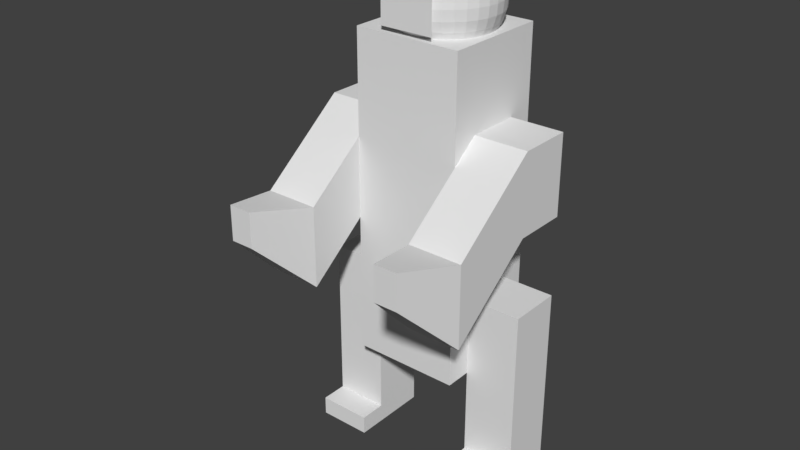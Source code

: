 # Source: player.blend  (saved by Blender 2.78.0; exported with 4.5.12 LTS)
import bpy
from mathutils import Matrix  # noqa: F401  (used for matrix-valued properties, if any)

bpy.ops.wm.read_factory_settings(use_empty=True)
scene = bpy.context.scene
scene.name = 'Scene'

# ---- collections
col_collection_1 = bpy.data.collections.new('Collection 1'); scene.collection.children.link(col_collection_1)

# ---- world
world_world = bpy.data.worlds.new('World'); scene.world = world_world
world_world.color = (0.05088, 0.05088, 0.05088)
world_world.use_sun_shadow = False
world_world.sun_shadow_jitter_overblur = 0.0
world_world.cycles.sampling_method = 'MANUAL'

# ---- meshes
me_plane = bpy.data.meshes.new('Plane')
me_plane.from_pydata([(-1.0, -1.0, 0.0), (1.0, -1.0, 0.0), (-1.0, 1.0, 0.0), (1.0, 1.0, 0.0)], [], [(0, 1, 3, 2)])
_uv = me_plane.uv_layers.new(name='UVMap')
_uv.uv.foreach_set('vector', [0.0001, 9.998e-05, 0.9999, 9.998e-05, 0.9999, 0.9999, 9.998e-05, 0.9999])
me_plane.use_remesh_preserve_volume = False
me_plane.use_remesh_preserve_attributes = False
me_plane.use_mirror_vertex_groups = False
me_plane.update()
me_cube_001 = bpy.data.meshes.new('Cube.001')
me_cube_001.from_pydata([(-1.0, -1.0, -1.0), (-1.0, -1.0, 1.0), (-1.0, 1.0, -1.0), (-1.0, 1.0, 1.0), (-1.0, 0.0, -1.0), (-1.0, -1.0, 0.0), (-1.0, 0.0, 1.0), (-1.0, 1.0, 0.0), (-1.0, 0.0, 0.0), (-1.0, -0.5, -1.0), (-1.0, -1.0, 0.5), (-1.0, 0.5, 1.0), (-1.0, 1.0, -0.5), (0.0, 1.0, -1.0), (0.0, 1.0, 1.0), (0.0, -1.0, -1.0), (0.0, -1.0, 1.0), (-1.0, 0.5, -1.0), (-1.0, -1.0, -0.5), (-1.0, -0.5, 1.0), (-1.0, 1.0, 0.5), (0.0, 0.0, 1.0), (0.0, 0.0, -1.0), (0.0, -1.0, 0.0), (0.0, 1.0, 0.0), (-1.0, 0.5, 0.0), (-1.0, -0.5, 0.0), (-1.0, 0.0, -0.5), (-1.0, 0.0, 0.5), (-1.0, -0.5, 0.5), (-1.0, -0.5, -0.5), (-1.0, 0.5, -0.5), (0.0, 1.0, -0.5), (0.0, -1.0, -0.5), (0.0, 0.5, -1.0), (0.0, 0.5, 1.0), (0.0, -0.5, 1.0), (0.0, -0.5, -1.0), (0.0, -1.0, 0.5), (0.0, 1.0, 0.5), (-1.0, 0.5, 0.5), (-2.0, 0.5, -1.0), (-2.0, 0.0, -1.0), (-2.0, 0.0, -0.5), (-2.0, -0.5, -1.0), (-2.0, -0.5, -0.5), (-2.0, 0.5, -0.5), (-1.0, 0.5, -1.667), (-1.0, 0.0, -1.667), (-1.0, -0.5, -1.667), (-2.0, 0.5, -1.667), (-2.0, 0.0, -1.667), (-2.0, -0.5, -1.667), (-1.5, -0.5, -1.0), (-1.5, -0.5, -1.667), (-2.0, -0.5, -1.55), (-1.0, -0.5, -1.55), (-1.5, -0.5, -1.55), (-1.5, -1.0, -1.667), (-2.0, -1.0, -1.667), (-1.0, -1.0, -1.667), (-2.0, -1.0, -1.55), (-1.0, -1.0, -1.55), (-1.5, -1.0, -1.55), (-2.0, -0.5, 0.0), (-2.0, 0.0, 0.0), (-2.0, 0.0, 0.5), (-2.0, 0.5, 0.0), (-2.0, -0.5, 0.5), (-2.0, 0.5, 0.5), (-1.0, -2.13, 0.0741), (-2.0, -2.13, 0.0741), (-1.0, -2.13, -0.4259), (-2.0, -2.13, -0.4259), (-1.285, -3.268, 0.1571), (-1.715, -3.268, 0.1571), (-1.285, -3.268, -0.05763), (-1.715, -3.268, -0.05763)], [], [(40, 11, 3, 20), (38, 16, 1, 10), (36, 19, 1, 16), (35, 11, 6, 21), (33, 23, 5, 18), (31, 25, 7, 12), (30, 26, 8, 27), (29, 19, 6, 28), (29, 28, 66, 68), (5, 10, 29, 26), (10, 1, 19, 29), (17, 4, 48, 47), (0, 18, 30, 9), (18, 5, 26, 30), (17, 31, 12, 2), (27, 31, 46, 43), (27, 8, 25, 31), (2, 12, 32, 13), (12, 7, 24, 32), (15, 33, 18, 0), (17, 34, 22, 4), (2, 13, 34, 17), (14, 3, 11, 35), (21, 6, 19, 36), (9, 37, 15, 0), (4, 22, 37, 9), (23, 38, 10, 5), (7, 20, 39, 24), (20, 3, 14, 39), (25, 40, 20, 7), (26, 29, 70, 72), (28, 6, 11, 40), (44, 45, 43, 42), (42, 43, 46, 41), (31, 17, 41, 46), (44, 42, 51, 52, 55), (9, 30, 45, 44, 53), (30, 27, 43, 45), (47, 48, 51, 50), (48, 49, 54, 52, 51), (42, 41, 50, 51), (41, 17, 47, 50), (57, 55, 61, 63), (4, 9, 56, 49, 48), (55, 52, 59, 61), (9, 53, 57, 56), (53, 44, 55, 57), (63, 61, 59, 58), (62, 63, 58, 60), (52, 54, 58, 59), (49, 56, 62, 60), (54, 49, 60, 58), (56, 57, 63, 62), (64, 68, 66, 65), (65, 66, 69, 67), (25, 8, 65, 67), (40, 25, 67, 69), (8, 26, 64, 65), (28, 40, 69, 66), (73, 72, 76, 77), (68, 64, 73, 71), (29, 68, 71, 70), (64, 26, 72, 73), (76, 74, 75, 77), (72, 70, 74, 76), (71, 73, 77, 75), (70, 71, 75, 74)])
_uv = me_cube_001.uv_layers.new(name='UVMap')
_uv.uv.foreach_set('vector', [0.4119, 0.3895, 0.36, 0.3895, 0.36, 0.3376, 0.4119, 0.3376, 0.628, 0.7011, 0.628, 0.7529, 0.5243, 0.7529, 0.5243, 0.7011, 0.7321, 0.5973, 0.6284, 0.5973, 0.6284, 0.5455, 0.7321, 0.5455, 0.7321, 0.7011, 0.6284, 0.7011, 0.6284, 0.6492, 0.7321, 0.6492, 0.628, 0.5973, 0.628, 0.6492, 0.5243, 0.6492, 0.5243, 0.5973, 0.5156, 0.3895, 0.4637, 0.3895, 0.4637, 0.3376, 0.5156, 0.3376, 0.5156, 0.4933, 0.4637, 0.4933, 0.4637, 0.4414, 0.5156, 0.4414, 0.4119, 0.4933, 0.36, 0.4933, 0.36, 0.4414, 0.4119, 0.4414, 0.6605, 0.1688, 0.7871, 0.1688, 0.8031, 0.247, 0.693, 0.2246, 0.4637, 0.5451, 0.4119, 0.5451, 0.4119, 0.4933, 0.4637, 0.4933, 0.4119, 0.5451, 0.36, 0.5451, 0.36, 0.4933, 0.4119, 0.4933, 0.03239, 0.4466, 0.1551, 0.4399, 0.1017, 0.5166, 0.09594, 0.5145, 0.5675, 0.5451, 0.5156, 0.5451, 0.5156, 0.4933, 0.5675, 0.4933, 0.5156, 0.5451, 0.4637, 0.5451, 0.4637, 0.4933, 0.5156, 0.4933, 0.5675, 0.3895, 0.5156, 0.3895, 0.5156, 0.3376, 0.5675, 0.3376, 0.03602, 0.5889, 0.0001781, 0.5297, 0.08712, 0.5267, 0.08955, 0.5304, 0.5156, 0.4414, 0.4637, 0.4414, 0.4637, 0.3895, 0.5156, 0.3895, 0.5678, 0.5451, 0.5678, 0.4933, 0.6715, 0.4933, 0.6715, 0.5451, 0.5678, 0.4933, 0.5678, 0.4414, 0.6715, 0.4414, 0.6715, 0.4933, 0.628, 0.5455, 0.628, 0.5973, 0.5243, 0.5973, 0.5243, 0.5455, 0.1551, 0.3376, 0.3596, 0.3376, 0.3596, 0.4399, 0.1551, 0.4399, 0.6719, 0.4414, 0.6719, 0.3376, 0.7238, 0.3376, 0.7238, 0.4414, 0.7321, 0.7529, 0.6284, 0.7529, 0.6284, 0.7011, 0.7321, 0.7011, 0.7321, 0.6492, 0.6284, 0.6492, 0.6284, 0.5973, 0.7321, 0.5973, 0.1551, 0.5421, 0.3596, 0.5421, 0.3596, 0.6444, 0.1551, 0.6444, 0.1551, 0.4399, 0.3596, 0.4399, 0.3596, 0.5421, 0.1551, 0.5421, 0.628, 0.6492, 0.628, 0.7011, 0.5243, 0.7011, 0.5243, 0.6492, 0.5678, 0.4414, 0.5678, 0.3895, 0.6715, 0.3895, 0.6715, 0.4414, 0.5678, 0.3895, 0.5678, 0.3376, 0.6715, 0.3376, 0.6715, 0.3895, 0.4637, 0.3895, 0.4119, 0.3895, 0.4119, 0.3376, 0.4637, 0.3376, 0.6224, 0.2511, 0.6605, 0.1688, 0.3488, 0.1012, 0.3402, 0.1276, 0.4119, 0.4414, 0.36, 0.4414, 0.36, 0.3895, 0.4119, 0.3895, 0.09613, 0.5296, 0.09337, 0.5327, 0.08955, 0.5304, 0.09258, 0.527, 0.09258, 0.527, 0.08955, 0.5304, 0.08712, 0.5267, 0.08984, 0.5241, 0.0001781, 0.5297, 0.03239, 0.4466, 0.08984, 0.5241, 0.08712, 0.5267, 0.09613, 0.5296, 0.09258, 0.527, 0.0957, 0.5234, 0.0976, 0.525, 0.09743, 0.5257, 0.1551, 0.5421, 0.1039, 0.6042, 0.09337, 0.5327, 0.09613, 0.5296, 0.1028, 0.5333, 0.1039, 0.6042, 0.03602, 0.5889, 0.08955, 0.5304, 0.09337, 0.5327, 0.09594, 0.5145, 0.1017, 0.5166, 0.0957, 0.5234, 0.09365, 0.5214, 0.1017, 0.5166, 0.1041, 0.5214, 0.1008, 0.5239, 0.0976, 0.525, 0.0957, 0.5234, 0.09258, 0.527, 0.08984, 0.5241, 0.09365, 0.5214, 0.0957, 0.5234, 0.08984, 0.5241, 0.03239, 0.4466, 0.09594, 0.5145, 0.09365, 0.5214, 0.4278, 0.679, 0.36, 0.6183, 0.4253, 0.6083, 0.441, 0.615, 0.1551, 0.4399, 0.1551, 0.5421, 0.1057, 0.5216, 0.1041, 0.5214, 0.1017, 0.5166, 0.36, 0.6183, 0.36, 0.5923, 0.426, 0.6047, 0.4253, 0.6083, 0.1551, 0.5421, 0.1028, 0.5333, 0.1014, 0.5251, 0.1057, 0.5216, 0.1028, 0.5333, 0.09613, 0.5296, 0.09743, 0.5257, 0.1014, 0.5251, 0.441, 0.615, 0.4253, 0.6083, 0.426, 0.6047, 0.443, 0.6095, 0.4579, 0.6198, 0.441, 0.615, 0.443, 0.6095, 0.4586, 0.6162, 0.36, 0.5923, 0.4561, 0.5455, 0.443, 0.6095, 0.426, 0.6047, 0.5239, 0.6062, 0.5239, 0.6322, 0.4579, 0.6198, 0.4586, 0.6162, 0.4561, 0.5455, 0.5239, 0.6062, 0.4586, 0.6162, 0.443, 0.6095, 0.5239, 0.6322, 0.4278, 0.679, 0.441, 0.615, 0.4579, 0.6198, 0.6857, 0.2311, 0.693, 0.2246, 0.8031, 0.247, 0.8205, 0.2879, 0.8205, 0.2879, 0.8031, 0.247, 0.9006, 0.2781, 0.9998, 0.3373, 0.8673, 0.3211, 0.746, 0.3355, 0.8205, 0.2879, 0.9998, 0.3373, 0.8724, 0.2355, 0.8673, 0.3211, 0.9998, 0.3373, 0.9006, 0.2781, 0.746, 0.3355, 0.6224, 0.2511, 0.6857, 0.2311, 0.8205, 0.2879, 0.7871, 0.1688, 0.8724, 0.2355, 0.9006, 0.2781, 0.8031, 0.247, 0.3586, 0.1059, 0.3402, 0.1276, 0.0001781, 0.0001781, 0.1325, 0.04214, 0.693, 0.2246, 0.6857, 0.2311, 0.3586, 0.1059, 0.3558, 0.1395, 0.6605, 0.1688, 0.693, 0.2246, 0.3558, 0.1395, 0.3488, 0.1012, 0.6857, 0.2311, 0.6224, 0.2511, 0.3402, 0.1276, 0.3586, 0.1059, 0.0001781, 0.0001781, 0.09465, 0.01657, 0.1318, 0.04454, 0.1325, 0.04214, 0.3402, 0.1276, 0.3488, 0.1012, 0.09465, 0.01657, 0.0001781, 0.0001781, 0.3558, 0.1395, 0.3586, 0.1059, 0.1325, 0.04214, 0.1318, 0.04454, 0.3488, 0.1012, 0.3558, 0.1395, 0.1318, 0.04454, 0.09465, 0.01657])
me_cube_001.use_remesh_preserve_volume = False
me_cube_001.use_remesh_preserve_attributes = False
me_cube_001.use_mirror_vertex_groups = False
me_cube_001.update()
me_sphere = bpy.data.meshes.new('Sphere')
me_sphere.from_pydata([(0.03806, 0.1913, 1.151), (0.07466, 0.3753, 1.094), (0.1084, 0.5449, 1.002), (0.1379, 0.6935, 0.8775), (0.1622, 0.8155, 0.7259), (0.1802, 0.9061, 0.5531), (0.1913, 0.9619, 0.3655), (0.1951, 0.9808, 7.55e-08), (0.1913, 0.9619, -0.1951), (0.1802, 0.9061, -0.3827), (0.1622, 0.8155, -0.5556), (0.1379, 0.6935, -0.7071), (0.1084, 0.5449, -0.8315), (0.07466, 0.3753, -0.9239), (0.03806, 0.1913, -0.9808), (0.07466, 0.1802, 1.151), (0.1464, 0.3536, 1.094), (0.2126, 0.5133, 1.002), (0.2706, 0.6533, 0.8775), (0.3182, 0.7682, 0.7259), (0.3536, 0.8536, 0.5531), (0.3753, 0.9061, 0.3655), (0.3827, 0.9239, 7.55e-08), (0.3753, 0.9061, -0.1951), (0.3536, 0.8536, -0.3827), (0.3182, 0.7682, -0.5556), (0.2706, 0.6533, -0.7071), (0.2126, 0.5133, -0.8315), (0.1464, 0.3536, -0.9239), (0.07466, 0.1802, -0.9808), (0.1084, 0.1622, 1.151), (0.2126, 0.3182, 1.094), (0.3087, 0.4619, 1.002), (0.3928, 0.5879, 0.8775), (0.4619, 0.6913, 0.7259), (0.5133, 0.7682, 0.5531), (0.5449, 0.8155, 0.3655), (0.5556, 0.8315, 7.55e-08), (0.5449, 0.8155, -0.1951), (0.5133, 0.7682, -0.3827), (0.4619, 0.6913, -0.5556), (0.3928, 0.5879, -0.7071), (0.3087, 0.4619, -0.8315), (0.2126, 0.3182, -0.9239), (0.1084, 0.1622, -0.9808), (0.1379, 0.1379, 1.151), (0.2706, 0.2706, 1.094), (0.3928, 0.3928, 1.002), (0.5, 0.5, 0.8775), (0.5879, 0.5879, 0.7259), (0.6533, 0.6533, 0.5531), (0.6935, 0.6935, 0.3655), (0.7071, 0.7071, 7.55e-08), (0.6935, 0.6935, -0.1951), (0.6533, 0.6533, -0.3827), (0.5879, 0.5879, -0.5556), (0.5, 0.5, -0.7071), (0.3928, 0.3928, -0.8315), (0.2706, 0.2706, -0.9239), (0.1379, 0.1379, -0.9808), (0.1622, 0.1084, 1.151), (0.3182, 0.2126, 1.094), (0.4619, 0.3087, 1.002), (0.5879, 0.3928, 0.8775), (0.6913, 0.4619, 0.7259), (0.7682, 0.5133, 0.5531), (0.8155, 0.5449, 0.3655), (0.8315, 0.5556, 7.55e-08), (0.8155, 0.5449, -0.1951), (0.7682, 0.5133, -0.3827), (0.6913, 0.4619, -0.5556), (0.5879, 0.3928, -0.7071), (0.4619, 0.3087, -0.8315), (0.3182, 0.2126, -0.9239), (0.1622, 0.1084, -0.9808), (0.0, -3.258e-07, -1.0), (0.1802, 0.07466, 1.151), (0.3536, 0.1464, 1.094), (0.5133, 0.2126, 1.002), (0.6533, 0.2706, 0.8775), (0.7682, 0.3182, 0.7259), (0.8536, 0.3536, 0.5531), (0.9061, 0.3753, 0.3655), (0.9239, 0.3827, 7.55e-08), (0.9061, 0.3753, -0.1951), (0.8536, 0.3536, -0.3827), (0.7682, 0.3182, -0.5556), (0.6533, 0.2706, -0.7071), (0.5133, 0.2126, -0.8315), (0.3536, 0.1464, -0.9239), (0.1802, 0.07466, -0.9808), (0.1913, 0.03806, 1.151), (0.3753, 0.07466, 1.094), (0.5449, 0.1084, 1.002), (0.6935, 0.1379, 0.8775), (0.8155, 0.1622, 0.7259), (0.9061, 0.1802, 0.5531), (0.9619, 0.1913, 0.3655), (0.9808, 0.1951, 7.55e-08), (0.9619, 0.1913, -0.1951), (0.9061, 0.1802, -0.3827), (0.8155, 0.1622, -0.5556), (0.6935, 0.1379, -0.7071), (0.5449, 0.1084, -0.8315), (0.3753, 0.07466, -0.9239), (0.1913, 0.03806, -0.9808), (0.1951, -3.266e-07, 1.151), (0.3827, -3.192e-07, 1.094), (0.5556, -3.117e-07, 1.002), (0.7071, -3.192e-07, 0.8775), (0.8315, -3.341e-07, 0.7259), (0.9239, -2.745e-07, 0.5531), (0.9808, -3.937e-07, 0.3655), (1.0, -3.788e-07, 7.55e-08), (0.9808, -3.937e-07, -0.1951), (0.9239, -2.298e-07, -0.3827), (0.8315, -3.341e-07, -0.5556), (0.7071, -3.192e-07, -0.7071), (0.5556, -3.415e-07, -0.8315), (0.3827, -3.043e-07, -0.9239), (0.1951, -3.08e-07, -0.9808), (0.1913, -0.03806, 1.151), (0.3753, -0.07466, 1.094), (0.5449, -0.1084, 1.002), (0.6935, -0.138, 0.8775), (0.8155, -0.1622, 0.7259), (0.9061, -0.1802, 0.5531), (0.9619, -0.1913, 0.3655), (0.9808, -0.1951, 7.55e-08), (0.9619, -0.1913, -0.1951), (0.9061, -0.1802, -0.3827), (0.8155, -0.1622, -0.5556), (0.6935, -0.138, -0.7071), (0.5449, -0.1084, -0.8315), (0.3753, -0.07466, -0.9239), (0.1913, -0.03806, -0.9808), (0.1802, -0.07466, 1.151), (0.3536, -0.1464, 1.094), (0.5133, -0.2126, 1.002), (0.6533, -0.2706, 0.8775), (0.7682, -0.3182, 0.7259), (0.8536, -0.3536, 0.5531), (0.9061, -0.3753, 0.3655), (0.9239, -0.3827, 7.55e-08), (0.9061, -0.3753, -0.1951), (0.8536, -0.3536, -0.3827), (0.7682, -0.3182, -0.5556), (0.6533, -0.2706, -0.7071), (0.5133, -0.2126, -0.8315), (0.3536, -0.1464, -0.9239), (0.1802, -0.07466, -0.9808), (0.1622, -0.1084, 1.151), (0.3182, -0.2126, 1.094), (0.4619, -0.3087, 1.002), (0.5879, -0.3928, 0.8775), (0.6913, -0.4619, 0.7259), (0.7682, -0.5133, 0.5531), (0.8155, -0.5449, 0.3655), (0.8315, -0.5556, 7.55e-08), (0.8155, -0.5449, -0.1951), (0.7682, -0.5133, -0.3827), (0.6913, -0.4619, -0.5556), (0.5879, -0.3928, -0.7071), (0.4619, -0.3087, -0.8315), (0.3182, -0.2126, -0.9239), (0.1622, -0.1084, -0.9808), (0.1379, -0.138, 1.151), (0.2706, -0.2706, 1.094), (0.3928, -0.3928, 1.002), (0.5, -0.5, 0.8775), (0.5879, -0.5879, 0.7259), (0.6533, -0.6533, 0.5531), (0.6935, -0.6935, 0.3655), (0.7071, -0.7071, 7.55e-08), (0.6935, -0.6935, -0.1951), (0.6533, -0.6533, -0.3827), (0.5879, -0.5879, -0.5556), (0.5, -0.5, -0.7071), (0.3928, -0.3928, -0.8315), (0.2706, -0.2706, -0.9239), (0.1379, -0.138, -0.9808), (0.1084, -0.1622, 1.151), (0.2126, -0.3182, 1.094), (0.3087, -0.4619, 1.002), (0.3928, -0.5879, 0.8775), (0.4619, -0.6913, 0.7259), (0.5133, -0.7682, 0.5531), (0.5449, -0.8155, 0.3655), (0.5556, -0.8315, 7.55e-08), (0.5449, -0.8155, -0.1951), (0.5133, -0.7682, -0.3827), (0.4619, -0.6913, -0.5556), (0.3928, -0.5879, -0.7071), (0.3087, -0.4619, -0.8315), (0.2126, -0.3182, -0.9239), (0.1084, -0.1622, -0.9808), (0.07466, -0.1802, 1.151), (0.1464, -0.3536, 1.094), (0.2126, -0.5133, 1.002), (0.2706, -0.6533, 0.8775), (0.3182, -0.7682, 0.7259), (0.3536, -0.8536, 0.5531), (0.3753, -0.9061, 0.3655), (0.3827, -0.9239, 7.55e-08), (0.3753, -0.9061, -0.1951), (0.3536, -0.8536, -0.3827), (0.3182, -0.7682, -0.5556), (0.2706, -0.6533, -0.7071), (0.2126, -0.5133, -0.8315), (0.1464, -0.3536, -0.9239), (0.07466, -0.1802, -0.9808), (0.03806, -0.1913, 1.151), (0.07466, -0.3753, 1.094), (0.1084, -0.5449, 1.002), (0.1379, -0.6935, 0.8775), (0.1622, -0.8155, 0.7259), (0.1802, -0.9061, 0.5531), (0.1913, -0.9619, 0.3655), (0.1951, -0.9808, 7.55e-08), (0.1913, -0.9619, -0.1951), (0.1802, -0.9061, -0.3827), (0.1622, -0.8155, -0.5556), (0.1379, -0.6935, -0.7071), (0.1084, -0.5449, -0.8315), (0.07466, -0.3753, -0.9239), (0.03806, -0.1913, -0.9808), (-7.212e-09, -0.1951, 1.151), (4.122e-08, -0.3827, 1.094), (2.632e-08, -0.5556, 1.002), (-2.584e-08, -0.7071, 0.8775), (-8.544e-08, -0.8315, 0.7259), (6.357e-08, -0.9239, 0.5531), (-8.544e-08, -0.9808, 0.3655), (-1.003e-07, -1.0, 7.55e-08), (-8.544e-08, -0.9808, -0.1951), (6.357e-08, -0.9239, -0.3827), (-8.544e-08, -0.8315, -0.5556), (-2.584e-08, -0.7071, -0.7071), (-1.094e-08, -0.5556, -0.8315), (3.964e-09, -0.3827, -0.9239), (3.964e-09, -0.1951, -0.9808), (-0.03806, -0.1913, 1.151), (-0.07466, -0.3753, 1.094), (-0.1084, -0.5449, 1.002), (-0.1379, -0.6935, 0.8775), (-0.1622, -0.8155, 0.7259), (-0.1802, -0.9061, 0.5531), (-0.1913, -0.9619, 0.3655), (-0.1951, -0.9808, 7.55e-08), (-0.1913, -0.9619, -0.1951), (-0.1802, -0.9061, -0.3827), (-0.1622, -0.8155, -0.5556), (-0.1379, -0.6935, -0.7071), (-0.1084, -0.5449, -0.8315), (-0.07466, -0.3753, -0.9239), (-0.03806, -0.1913, -0.9808), (-0.07466, -0.1802, 1.151), (-0.1464, -0.3536, 1.094), (-0.2126, -0.5133, 1.002), (-0.2706, -0.6533, 0.8775), (-0.3182, -0.7682, 0.7259), (-0.3536, -0.8536, 0.5531), (-0.3753, -0.9061, 0.3655), (-0.3827, -0.9239, 7.55e-08), (-0.3753, -0.9061, -0.1951), (-0.3536, -0.8536, -0.3827), (-0.3182, -0.7682, -0.5556), (-0.2706, -0.6533, -0.7071), (-0.2126, -0.5133, -0.8315), (-0.1464, -0.3536, -0.9239), (-0.07466, -0.1802, -0.9808), (-1.81e-07, -5.968e-07, 1.17), (-0.1084, -0.1622, 1.151), (-0.2126, -0.3182, 1.094), (-0.3087, -0.4619, 1.002), (-0.3928, -0.5879, 0.8775), (-0.4619, -0.6913, 0.7259), (-0.5133, -0.7682, 0.5531), (-0.5449, -0.8155, 0.3655), (-0.5556, -0.8315, 7.55e-08), (-0.5449, -0.8155, -0.1951), (-0.5133, -0.7682, -0.3827), (-0.4619, -0.6913, -0.5556), (-0.3928, -0.5879, -0.7071), (-0.3087, -0.4619, -0.8315), (-0.2126, -0.3182, -0.9239), (-0.1084, -0.1622, -0.9808), (-0.1379, -0.138, 1.151), (-0.2706, -0.2706, 1.094), (-0.3928, -0.3928, 1.002), (-0.5, -0.5, 0.8775), (-0.5879, -0.5879, 0.7259), (-0.6533, -0.6533, 0.5531), (-0.6935, -0.6935, 0.3655), (-0.7071, -0.7071, 7.55e-08), (-0.6935, -0.6935, -0.1951), (-0.6533, -0.6533, -0.3827), (-0.5879, -0.5879, -0.5556), (-0.5, -0.5, -0.7071), (-0.3928, -0.3928, -0.8315), (-0.2706, -0.2706, -0.9239), (-0.1379, -0.1379, -0.9808), (-0.1622, -0.1084, 1.151), (-0.3182, -0.2126, 1.094), (-0.4619, -0.3087, 1.002), (-0.5879, -0.3928, 0.8775), (-0.6913, -0.4619, 0.7259), (-0.7682, -0.5133, 0.5531), (-0.8155, -0.5449, 0.3655), (-0.8315, -0.5556, 7.55e-08), (-0.8155, -0.5449, -0.1951), (-0.7682, -0.5133, -0.3827), (-0.6913, -0.4619, -0.5556), (-0.5879, -0.3928, -0.7071), (-0.4619, -0.3087, -0.8315), (-0.3182, -0.2126, -0.9239), (-0.1622, -0.1084, -0.9808), (-0.1802, -0.07466, 1.151), (-0.3536, -0.1464, 1.094), (-0.5133, -0.2126, 1.002), (-0.6533, -0.2706, 0.8775), (-0.7682, -0.3182, 0.7259), (-0.8536, -0.3536, 0.5531), (-0.9061, -0.3753, 0.3655), (-0.9239, -0.3827, 7.55e-08), (-0.9061, -0.3753, -0.1951), (-0.8536, -0.3536, -0.3827), (-0.7682, -0.3182, -0.5556), (-0.6533, -0.2706, -0.7071), (-0.5133, -0.2126, -0.8315), (-0.3536, -0.1464, -0.9239), (-0.1802, -0.07466, -0.9808), (-0.1913, -0.03806, 1.151), (-0.3753, -0.07466, 1.094), (-0.5449, -0.1084, 1.002), (-0.6935, -0.1379, 0.8775), (-0.8155, -0.1622, 0.7259), (-0.9061, -0.1802, 0.5531), (-0.9619, -0.1913, 0.3655), (-0.9808, -0.1951, 7.55e-08), (-0.9619, -0.1913, -0.1951), (-0.9061, -0.1802, -0.3827), (-0.8155, -0.1622, -0.5556), (-0.6935, -0.1379, -0.7071), (-0.5449, -0.1084, -0.8315), (-0.3753, -0.07466, -0.9239), (-0.1913, -0.03806, -0.9808), (-0.1951, -3.117e-07, 1.151), (-0.3827, -2.819e-07, 1.094), (-0.5556, -2.819e-07, 1.002), (-0.7071, -1.851e-07, 0.8775), (-0.8315, -1.404e-07, 0.7259), (-0.9239, -3.192e-07, 0.5531), (-0.9808, -9.567e-08, 0.3655), (-1.0, -1.404e-07, 7.55e-08), (-0.9808, -9.567e-08, -0.1951), (-0.9239, -3.192e-07, -0.3827), (-0.8315, -1.404e-07, -0.5556), (-0.7071, -1.851e-07, -0.7071), (-0.5556, -2.596e-07, -0.8315), (-0.3827, -2.521e-07, -0.9239), (-0.1951, -3.155e-07, -0.9808), (-0.1913, 0.03806, 1.151), (-0.3753, 0.07466, 1.094), (-0.5449, 0.1084, 1.002), (-0.6935, 0.1379, 0.8775), (-0.8155, 0.1622, 0.7259), (-0.9061, 0.1802, 0.5531), (-0.9619, 0.1913, 0.3655), (-0.9808, 0.1951, 7.55e-08), (-0.9619, 0.1913, -0.1951), (-0.9061, 0.1802, -0.3827), (-0.8155, 0.1622, -0.5556), (-0.6935, 0.1379, -0.7071), (-0.5449, 0.1084, -0.8315), (-0.3753, 0.07466, -0.9239), (-0.1913, 0.03806, -0.9808), (-0.1802, 0.07466, 1.151), (-0.3536, 0.1464, 1.094), (-0.5133, 0.2126, 1.002), (-0.6533, 0.2706, 0.8775), (-0.7682, 0.3182, 0.7259), (-0.8536, 0.3536, 0.5531), (-0.9061, 0.3753, 0.3655), (-0.9239, 0.3827, 7.55e-08), (-0.9061, 0.3753, -0.1951), (-0.8536, 0.3536, -0.3827), (-0.7682, 0.3182, -0.5556), (-0.6533, 0.2706, -0.7071), (-0.5133, 0.2126, -0.8315), (-0.3536, 0.1464, -0.9239), (-0.1802, 0.07466, -0.9808), (-0.1622, 0.1084, 1.151), (-0.3182, 0.2126, 1.094), (-0.4619, 0.3087, 1.002), (-0.5879, 0.3928, 0.8775), (-0.6913, 0.4619, 0.7259), (-0.7682, 0.5133, 0.5531), (-0.8155, 0.5449, 0.3655), (-0.8315, 0.5556, 7.55e-08), (-0.8155, 0.5449, -0.1951), (-0.7682, 0.5133, -0.3827), (-0.6913, 0.4619, -0.5556), (-0.5879, 0.3928, -0.7071), (-0.4619, 0.3087, -0.8315), (-0.3182, 0.2126, -0.9239), (-0.1622, 0.1084, -0.9808), (-0.1379, 0.1379, 1.151), (-0.2706, 0.2706, 1.094), (-0.3928, 0.3928, 1.002), (-0.5, 0.5, 0.8775), (-0.5879, 0.5879, 0.7259), (-0.6533, 0.6533, 0.5531), (-0.6935, 0.6935, 0.3655), (-0.7071, 0.7071, 7.55e-08), (-0.6935, 0.6935, -0.1951), (-0.6533, 0.6533, -0.3827), (-0.5879, 0.5879, -0.5556), (-0.5, 0.5, -0.7071), (-0.3928, 0.3928, -0.8315), (-0.2706, 0.2706, -0.9239), (-0.1379, 0.1379, -0.9808), (-0.1084, 0.1622, 1.151), (-0.2126, 0.3182, 1.094), (-0.3087, 0.4619, 1.002), (-0.3928, 0.5879, 0.8775), (-0.4619, 0.6913, 0.7259), (-0.5133, 0.7682, 0.5531), (-0.5449, 0.8155, 0.3655), (-0.5556, 0.8315, 7.55e-08), (-0.5449, 0.8155, -0.1951), (-0.5133, 0.7682, -0.3827), (-0.4619, 0.6913, -0.5556), (-0.3928, 0.5879, -0.7071), (-0.3087, 0.4619, -0.8315), (-0.2126, 0.3182, -0.9239), (-0.1084, 0.1622, -0.9808), (-0.07466, 0.1802, 1.151), (-0.1464, 0.3536, 1.094), (-0.2126, 0.5133, 1.002), (-0.2706, 0.6533, 0.8775), (-0.3182, 0.7682, 0.7259), (-0.3536, 0.8536, 0.5531), (-0.3753, 0.9061, 0.3655), (-0.3827, 0.9239, 7.55e-08), (-0.3753, 0.9061, -0.1951), (-0.3536, 0.8536, -0.3827), (-0.3182, 0.7682, -0.5556), (-0.2706, 0.6533, -0.7071), (-0.2126, 0.5133, -0.8315), (-0.1464, 0.3536, -0.9239), (-0.07466, 0.1802, -0.9808), (-0.03806, 0.1913, 1.151), (-0.07466, 0.3753, 1.094), (-0.1084, 0.5449, 1.002), (-0.1379, 0.6935, 0.8775), (-0.1622, 0.8155, 0.7259), (-0.1802, 0.9061, 0.5531), (-0.1913, 0.9619, 0.3655), (-0.1951, 0.9808, 7.55e-08), (-0.1913, 0.9619, -0.1951), (-0.1802, 0.9061, -0.3827), (-0.1622, 0.8155, -0.5556), (-0.1379, 0.6935, -0.7071), (-0.1084, 0.5449, -0.8315), (-0.07466, 0.3753, -0.9239), (-0.03806, 0.1913, -0.9808), (3.749e-08, 0.1951, 1.151), (7.847e-08, 0.3827, 1.094), (1.083e-07, 0.5556, 1.002), (1.53e-07, 0.7071, 0.8775), (2.722e-07, 0.8315, 0.7259), (6.357e-08, 0.9239, 0.5531), (2.573e-07, 0.9808, 0.3655), (2.722e-07, 1.0, 7.55e-08), (2.573e-07, 0.9808, -0.1951), (6.357e-08, 0.9239, -0.3827), (2.722e-07, 0.8315, -0.5556), (1.53e-07, 0.7071, -0.7071), (1.232e-07, 0.5556, -0.8315), (7.847e-08, 0.3827, -0.9239), (1.514e-08, 0.1951, -0.9808)], [], [(469, 468, 1, 2), (477, 476, 9, 10), (470, 469, 2, 3), (478, 477, 10, 11), (471, 470, 3, 4), (479, 478, 11, 12), (472, 471, 4, 5), (480, 479, 12, 13), (473, 472, 5, 6), (481, 480, 13, 14), (474, 473, 6, 7), (467, 271, 0), (75, 481, 14), (475, 474, 7, 8), (468, 467, 0, 1), (476, 475, 8, 9), (8, 7, 22, 23), (1, 0, 15, 16), (9, 8, 23, 24), (2, 1, 16, 17), (10, 9, 24, 25), (3, 2, 17, 18), (11, 10, 25, 26), (4, 3, 18, 19), (12, 11, 26, 27), (5, 4, 19, 20), (13, 12, 27, 28), (6, 5, 20, 21), (14, 13, 28, 29), (7, 6, 21, 22), (0, 271, 15), (75, 14, 29), (27, 26, 41, 42), (20, 19, 34, 35), (28, 27, 42, 43), (21, 20, 35, 36), (29, 28, 43, 44), (22, 21, 36, 37), (15, 271, 30), (75, 29, 44), (23, 22, 37, 38), (16, 15, 30, 31), (24, 23, 38, 39), (17, 16, 31, 32), (25, 24, 39, 40), (18, 17, 32, 33), (26, 25, 40, 41), (19, 18, 33, 34), (39, 38, 53, 54), (32, 31, 46, 47), (40, 39, 54, 55), (33, 32, 47, 48), (41, 40, 55, 56), (34, 33, 48, 49), (42, 41, 56, 57), (35, 34, 49, 50), (43, 42, 57, 58), (36, 35, 50, 51), (44, 43, 58, 59), (37, 36, 51, 52), (30, 271, 45), (75, 44, 59), (38, 37, 52, 53), (31, 30, 45, 46), (58, 57, 72, 73), (51, 50, 65, 66), (59, 58, 73, 74), (52, 51, 66, 67), (45, 271, 60), (75, 59, 74), (53, 52, 67, 68), (46, 45, 60, 61), (54, 53, 68, 69), (47, 46, 61, 62), (55, 54, 69, 70), (48, 47, 62, 63), (56, 55, 70, 71), (49, 48, 63, 64), (57, 56, 71, 72), (50, 49, 64, 65), (62, 61, 77, 78), (70, 69, 85, 86), (63, 62, 78, 79), (71, 70, 86, 87), (64, 63, 79, 80), (72, 71, 87, 88), (65, 64, 80, 81), (73, 72, 88, 89), (66, 65, 81, 82), (74, 73, 89, 90), (67, 66, 82, 83), (60, 271, 76), (75, 74, 90), (68, 67, 83, 84), (61, 60, 76, 77), (69, 68, 84, 85), (82, 81, 96, 97), (90, 89, 104, 105), (83, 82, 97, 98), (76, 271, 91), (75, 90, 105), (84, 83, 98, 99), (77, 76, 91, 92), (85, 84, 99, 100), (78, 77, 92, 93), (86, 85, 100, 101), (79, 78, 93, 94), (87, 86, 101, 102), (80, 79, 94, 95), (88, 87, 102, 103), (81, 80, 95, 96), (89, 88, 103, 104), (101, 100, 115, 116), (94, 93, 108, 109), (102, 101, 116, 117), (95, 94, 109, 110), (103, 102, 117, 118), (96, 95, 110, 111), (104, 103, 118, 119), (97, 96, 111, 112), (105, 104, 119, 120), (98, 97, 112, 113), (91, 271, 106), (75, 105, 120), (99, 98, 113, 114), (92, 91, 106, 107), (100, 99, 114, 115), (93, 92, 107, 108), (120, 119, 134, 135), (113, 112, 127, 128), (106, 271, 121), (75, 120, 135), (114, 113, 128, 129), (107, 106, 121, 122), (115, 114, 129, 130), (108, 107, 122, 123), (116, 115, 130, 131), (109, 108, 123, 124), (117, 116, 131, 132), (110, 109, 124, 125), (118, 117, 132, 133), (111, 110, 125, 126), (119, 118, 133, 134), (112, 111, 126, 127), (124, 123, 138, 139), (132, 131, 146, 147), (125, 124, 139, 140), (133, 132, 147, 148), (126, 125, 140, 141), (134, 133, 148, 149), (127, 126, 141, 142), (135, 134, 149, 150), (128, 127, 142, 143), (121, 271, 136), (75, 135, 150), (129, 128, 143, 144), (122, 121, 136, 137), (130, 129, 144, 145), (123, 122, 137, 138), (131, 130, 145, 146), (143, 142, 157, 158), (136, 271, 151), (75, 150, 165), (144, 143, 158, 159), (137, 136, 151, 152), (145, 144, 159, 160), (138, 137, 152, 153), (146, 145, 160, 161), (139, 138, 153, 154), (147, 146, 161, 162), (140, 139, 154, 155), (148, 147, 162, 163), (141, 140, 155, 156), (149, 148, 163, 164), (142, 141, 156, 157), (150, 149, 164, 165), (162, 161, 176, 177), (155, 154, 169, 170), (163, 162, 177, 178), (156, 155, 170, 171), (164, 163, 178, 179), (157, 156, 171, 172), (165, 164, 179, 180), (158, 157, 172, 173), (151, 271, 166), (75, 165, 180), (159, 158, 173, 174), (152, 151, 166, 167), (160, 159, 174, 175), (153, 152, 167, 168), (161, 160, 175, 176), (154, 153, 168, 169), (75, 180, 195), (174, 173, 188, 189), (167, 166, 181, 182), (175, 174, 189, 190), (168, 167, 182, 183), (176, 175, 190, 191), (169, 168, 183, 184), (177, 176, 191, 192), (170, 169, 184, 185), (178, 177, 192, 193), (171, 170, 185, 186), (179, 178, 193, 194), (172, 171, 186, 187), (180, 179, 194, 195), (173, 172, 187, 188), (166, 271, 181), (193, 192, 207, 208), (186, 185, 200, 201), (194, 193, 208, 209), (187, 186, 201, 202), (195, 194, 209, 210), (188, 187, 202, 203), (181, 271, 196), (75, 195, 210), (189, 188, 203, 204), (182, 181, 196, 197), (190, 189, 204, 205), (183, 182, 197, 198), (191, 190, 205, 206), (184, 183, 198, 199), (192, 191, 206, 207), (185, 184, 199, 200), (197, 196, 211, 212), (205, 204, 219, 220), (198, 197, 212, 213), (206, 205, 220, 221), (199, 198, 213, 214), (207, 206, 221, 222), (200, 199, 214, 215), (208, 207, 222, 223), (201, 200, 215, 216), (209, 208, 223, 224), (202, 201, 216, 217), (210, 209, 224, 225), (203, 202, 217, 218), (196, 271, 211), (75, 210, 225), (204, 203, 218, 219), (216, 215, 230, 231), (224, 223, 238, 239), (217, 216, 231, 232), (225, 224, 239, 240), (218, 217, 232, 233), (211, 271, 226), (75, 225, 240), (219, 218, 233, 234), (212, 211, 226, 227), (220, 219, 234, 235), (213, 212, 227, 228), (221, 220, 235, 236), (214, 213, 228, 229), (222, 221, 236, 237), (215, 214, 229, 230), (223, 222, 237, 238), (235, 234, 249, 250), (228, 227, 242, 243), (236, 235, 250, 251), (229, 228, 243, 244), (237, 236, 251, 252), (230, 229, 244, 245), (238, 237, 252, 253), (231, 230, 245, 246), (239, 238, 253, 254), (232, 231, 246, 247), (240, 239, 254, 255), (233, 232, 247, 248), (226, 271, 241), (75, 240, 255), (234, 233, 248, 249), (227, 226, 241, 242), (254, 253, 268, 269), (247, 246, 261, 262), (255, 254, 269, 270), (248, 247, 262, 263), (241, 271, 256), (75, 255, 270), (249, 248, 263, 264), (242, 241, 256, 257), (250, 249, 264, 265), (243, 242, 257, 258), (251, 250, 265, 266), (244, 243, 258, 259), (252, 251, 266, 267), (245, 244, 259, 260), (253, 252, 267, 268), (246, 245, 260, 261), (258, 257, 273, 274), (266, 265, 281, 282), (259, 258, 274, 275), (267, 266, 282, 283), (260, 259, 275, 276), (268, 267, 283, 284), (261, 260, 276, 277), (269, 268, 284, 285), (262, 261, 277, 278), (270, 269, 285, 286), (263, 262, 278, 279), (256, 271, 272), (75, 270, 286), (264, 263, 279, 280), (257, 256, 272, 273), (265, 264, 280, 281), (278, 277, 292, 293), (286, 285, 300, 301), (279, 278, 293, 294), (272, 271, 287), (75, 286, 301), (280, 279, 294, 295), (273, 272, 287, 288), (281, 280, 295, 296), (274, 273, 288, 289), (282, 281, 296, 297), (275, 274, 289, 290), (283, 282, 297, 298), (276, 275, 290, 291), (284, 283, 298, 299), (277, 276, 291, 292), (285, 284, 299, 300), (297, 296, 311, 312), (290, 289, 304, 305), (298, 297, 312, 313), (291, 290, 305, 306), (299, 298, 313, 314), (292, 291, 306, 307), (300, 299, 314, 315), (293, 292, 307, 308), (301, 300, 315, 316), (294, 293, 308, 309), (287, 271, 302), (75, 301, 316), (295, 294, 309, 310), (288, 287, 302, 303), (296, 295, 310, 311), (289, 288, 303, 304), (316, 315, 330, 331), (309, 308, 323, 324), (302, 271, 317), (75, 316, 331), (310, 309, 324, 325), (303, 302, 317, 318), (311, 310, 325, 326), (304, 303, 318, 319), (312, 311, 326, 327), (305, 304, 319, 320), (313, 312, 327, 328), (306, 305, 320, 321), (314, 313, 328, 329), (307, 306, 321, 322), (315, 314, 329, 330), (308, 307, 322, 323), (328, 327, 342, 343), (321, 320, 335, 336), (329, 328, 343, 344), (322, 321, 336, 337), (330, 329, 344, 345), (323, 322, 337, 338), (331, 330, 345, 346), (324, 323, 338, 339), (317, 271, 332), (75, 331, 346), (325, 324, 339, 340), (318, 317, 332, 333), (326, 325, 340, 341), (319, 318, 333, 334), (327, 326, 341, 342), (320, 319, 334, 335), (332, 271, 347), (75, 346, 361), (340, 339, 354, 355), (333, 332, 347, 348), (341, 340, 355, 356), (334, 333, 348, 349), (342, 341, 356, 357), (335, 334, 349, 350), (343, 342, 357, 358), (336, 335, 350, 351), (344, 343, 358, 359), (337, 336, 351, 352), (345, 344, 359, 360), (338, 337, 352, 353), (346, 345, 360, 361), (339, 338, 353, 354), (351, 350, 365, 366), (359, 358, 373, 374), (352, 351, 366, 367), (360, 359, 374, 375), (353, 352, 367, 368), (361, 360, 375, 376), (354, 353, 368, 369), (347, 271, 362), (75, 361, 376), (355, 354, 369, 370), (348, 347, 362, 363), (356, 355, 370, 371), (349, 348, 363, 364), (357, 356, 371, 372), (350, 349, 364, 365), (358, 357, 372, 373), (370, 369, 384, 385), (363, 362, 377, 378), (371, 370, 385, 386), (364, 363, 378, 379), (372, 371, 386, 387), (365, 364, 379, 380), (373, 372, 387, 388), (366, 365, 380, 381), (374, 373, 388, 389), (367, 366, 381, 382), (375, 374, 389, 390), (368, 367, 382, 383), (376, 375, 390, 391), (369, 368, 383, 384), (362, 271, 377), (75, 376, 391), (389, 388, 403, 404), (382, 381, 396, 397), (390, 389, 404, 405), (383, 382, 397, 398), (391, 390, 405, 406), (384, 383, 398, 399), (377, 271, 392), (75, 391, 406), (385, 384, 399, 400), (378, 377, 392, 393), (386, 385, 400, 401), (379, 378, 393, 394), (387, 386, 401, 402), (380, 379, 394, 395), (388, 387, 402, 403), (381, 380, 395, 396), (393, 392, 407, 408), (401, 400, 415, 416), (394, 393, 408, 409), (402, 401, 416, 417), (395, 394, 409, 410), (403, 402, 417, 418), (396, 395, 410, 411), (404, 403, 418, 419), (397, 396, 411, 412), (405, 404, 419, 420), (398, 397, 412, 413), (406, 405, 420, 421), (399, 398, 413, 414), (392, 271, 407), (75, 406, 421), (400, 399, 414, 415), (412, 411, 426, 427), (420, 419, 434, 435), (413, 412, 427, 428), (421, 420, 435, 436), (414, 413, 428, 429), (407, 271, 422), (75, 421, 436), (415, 414, 429, 430), (408, 407, 422, 423), (416, 415, 430, 431), (409, 408, 423, 424), (417, 416, 431, 432), (410, 409, 424, 425), (418, 417, 432, 433), (411, 410, 425, 426), (419, 418, 433, 434), (431, 430, 445, 446), (424, 423, 438, 439), (432, 431, 446, 447), (425, 424, 439, 440), (433, 432, 447, 448), (426, 425, 440, 441), (434, 433, 448, 449), (427, 426, 441, 442), (435, 434, 449, 450), (428, 427, 442, 443), (436, 435, 450, 451), (429, 428, 443, 444), (422, 271, 437), (75, 436, 451), (430, 429, 444, 445), (423, 422, 437, 438), (450, 449, 464, 465), (443, 442, 457, 458), (451, 450, 465, 466), (444, 443, 458, 459), (437, 271, 452), (75, 451, 466), (445, 444, 459, 460), (438, 437, 452, 453), (446, 445, 460, 461), (439, 438, 453, 454), (447, 446, 461, 462), (440, 439, 454, 455), (448, 447, 462, 463), (441, 440, 455, 456), (449, 448, 463, 464), (442, 441, 456, 457), (462, 461, 476, 477), (455, 454, 469, 470), (463, 462, 477, 478), (456, 455, 470, 471), (464, 463, 478, 479), (457, 456, 471, 472), (465, 464, 479, 480), (458, 457, 472, 473), (466, 465, 480, 481), (459, 458, 473, 474), (452, 271, 467), (75, 466, 481), (460, 459, 474, 475), (453, 452, 467, 468), (461, 460, 475, 476), (454, 453, 468, 469)])
_uv = me_sphere.uv_layers.new(name='UVMap')
_uv.uv.foreach_set('vector', [4.277, -1.9, 4.844, -1.9, 4.844, -1.573, 4.277, -1.573, -1.234, -1.9, -0.5799, -1.9, -0.5799, -1.573, -1.234, -1.573, 3.704, -1.9, 4.277, -1.9, 4.277, -1.573, 3.704, -1.573, -1.889, -1.9, -1.234, -1.9, -1.234, -1.573, -1.889, -1.573, 3.122, -1.9, 3.704, -1.9, 3.704, -1.573, 3.122, -1.573, -2.543, -1.9, -1.889, -1.9, -1.889, -1.573, -2.543, -1.573, 2.527, -1.9, 3.122, -1.9, 3.122, -1.573, 2.527, -1.573, -3.198, -1.9, -2.543, -1.9, -2.543, -1.573, -3.198, -1.573, 1.918, -1.9, 2.527, -1.9, 2.527, -1.573, 1.918, -1.573, -3.852, -1.9, -3.198, -1.9, -3.198, -1.573, -3.852, -1.573, 0.7291, -1.9, 1.918, -1.9, 1.918, -1.573, 0.7291, -1.573, 5.406, -1.9, 5.965, -6.736, 5.406, -1.573, -4.507, -6.917, -3.852, -1.9, -3.852, -1.573, 0.07461, -1.9, 0.7291, -1.9, 0.7291, -1.573, 0.07461, -1.573, 4.844, -1.9, 5.406, -1.9, 5.406, -1.573, 4.844, -1.573, -0.5799, -1.9, 0.07461, -1.9, 0.07461, -1.573, -0.5799, -1.573, 0.07461, -1.573, 0.7291, -1.573, 0.7291, -1.246, 0.07461, -1.246, 4.844, -1.573, 5.406, -1.573, 5.406, -1.246, 4.844, -1.246, -0.5799, -1.573, 0.07461, -1.573, 0.07461, -1.246, -0.5799, -1.246, 4.277, -1.573, 4.844, -1.573, 4.844, -1.246, 4.277, -1.246, -1.234, -1.573, -0.5799, -1.573, -0.5799, -1.246, -1.234, -1.246, 3.704, -1.573, 4.277, -1.573, 4.277, -1.246, 3.704, -1.246, -1.889, -1.573, -1.234, -1.573, -1.234, -1.246, -1.889, -1.246, 3.122, -1.573, 3.704, -1.573, 3.704, -1.246, 3.122, -1.246, -2.543, -1.573, -1.889, -1.573, -1.889, -1.246, -2.543, -1.246, 2.527, -1.573, 3.122, -1.573, 3.122, -1.246, 2.527, -1.246, -3.198, -1.573, -2.543, -1.573, -2.543, -1.246, -3.198, -1.246, 1.918, -1.573, 2.527, -1.573, 2.527, -1.246, 1.918, -1.246, -3.852, -1.573, -3.198, -1.573, -3.198, -1.246, -3.852, -1.246, 0.7291, -1.573, 1.918, -1.573, 1.918, -1.246, 0.7291, -1.246, 5.406, -1.573, 5.965, -6.736, 5.406, -1.246, -4.507, 3.555, -3.852, -1.573, -3.852, -1.246, -2.543, -1.246, -1.889, -1.246, -1.889, -0.9187, -2.543, -0.9187, 2.527, -1.246, 3.122, -1.246, 3.122, -0.9187, 2.527, -0.9187, -3.198, -1.246, -2.543, -1.246, -2.543, -0.9187, -3.198, -0.9187, 1.918, -1.246, 2.527, -1.246, 2.527, -0.9187, 1.918, -0.9187, -3.852, -1.246, -3.198, -1.246, -3.198, -0.9187, -3.852, -0.9187, 0.7291, -1.246, 1.918, -1.246, 1.918, -0.9187, 0.7291, -0.9187, 5.406, -1.246, 5.965, 3.736, 5.406, -0.9187, -4.507, 3.555, -3.852, -1.246, -3.852, -0.9187, 0.07461, -1.246, 0.7291, -1.246, 0.7291, -0.9187, 0.07461, -0.9187, 4.844, -1.246, 5.406, -1.246, 5.406, -0.9187, 4.844, -0.9187, -0.5799, -1.246, 0.07461, -1.246, 0.07461, -0.9187, -0.5799, -0.9187, 4.277, -1.246, 4.844, -1.246, 4.844, -0.9187, 4.277, -0.9187, -1.234, -1.246, -0.5799, -1.246, -0.5799, -0.9187, -1.234, -0.9187, 3.704, -1.246, 4.277, -1.246, 4.277, -0.9187, 3.704, -0.9187, -1.889, -1.246, -1.234, -1.246, -1.234, -0.9187, -1.889, -0.9187, 3.122, -1.246, 3.704, -1.246, 3.704, -0.9187, 3.122, -0.9187, -0.5799, -0.9187, 0.07461, -0.9187, 0.07461, -0.5914, -0.5799, -0.5914, 4.277, -0.9187, 4.844, -0.9187, 4.844, -0.5914, 4.277, -0.5914, -1.234, -0.9187, -0.5799, -0.9187, -0.5799, -0.5914, -1.234, -0.5914, 3.704, -0.9187, 4.277, -0.9187, 4.277, -0.5914, 3.704, -0.5914, -1.889, -0.9187, -1.234, -0.9187, -1.234, -0.5914, -1.889, -0.5914, 3.122, -0.9187, 3.704, -0.9187, 3.704, -0.5914, 3.122, -0.5914, -2.543, -0.9187, -1.889, -0.9187, -1.889, -0.5914, -2.543, -0.5914, 2.527, -0.9187, 3.122, -0.9187, 3.122, -0.5914, 2.527, -0.5914, -3.198, -0.9187, -2.543, -0.9187, -2.543, -0.5914, -3.198, -0.5914, 1.918, -0.9187, 2.527, -0.9187, 2.527, -0.5914, 1.918, -0.5914, -3.852, -0.9187, -3.198, -0.9187, -3.198, -0.5914, -3.852, -0.5914, 0.7291, -0.9187, 1.918, -0.9187, 1.918, -0.5914, 0.7291, -0.5914, 5.406, -0.9187, 5.965, 3.736, 5.406, -0.5914, -4.507, 3.555, -3.852, -0.9187, -3.852, -0.5914, 0.07461, -0.9187, 0.7291, -0.9187, 0.7291, -0.5914, 0.07461, -0.5914, 4.844, -0.9187, 5.406, -0.9187, 5.406, -0.5914, 4.844, -0.5914, -3.198, -0.5914, -2.543, -0.5914, -2.543, -0.2642, -3.198, -0.2642, 1.918, -0.5914, 2.527, -0.5914, 2.527, -0.2642, 1.918, -0.2642, -3.852, -0.5914, -3.198, -0.5914, -3.198, -0.2642, -3.852, -0.2642, 0.7291, -0.5914, 1.918, -0.5914, 1.918, -0.2642, 0.7291, -0.2642, 5.406, -0.5914, 5.965, 3.736, 5.406, -0.2642, -4.507, 3.555, -3.852, -0.5914, -3.852, -0.2642, 0.07461, -0.5914, 0.7291, -0.5914, 0.7291, -0.2642, 0.07461, -0.2642, 4.844, -0.5914, 5.406, -0.5914, 5.406, -0.2642, 4.844, -0.2642, -0.5799, -0.5914, 0.07461, -0.5914, 0.07461, -0.2642, -0.5799, -0.2642, 4.277, -0.5914, 4.844, -0.5914, 4.844, -0.2642, 4.277, -0.2642, -1.234, -0.5914, -0.5799, -0.5914, -0.5799, -0.2642, -1.234, -0.2642, 3.704, -0.5914, 4.277, -0.5914, 4.277, -0.2642, 3.704, -0.2642, -1.889, -0.5914, -1.234, -0.5914, -1.234, -0.2642, -1.889, -0.2642, 3.122, -0.5914, 3.704, -0.5914, 3.704, -0.2642, 3.122, -0.2642, -2.543, -0.5914, -1.889, -0.5914, -1.889, -0.2642, -2.543, -0.2642, 2.527, -0.5914, 3.122, -0.5914, 3.122, -0.2642, 2.527, -0.2642, 4.277, -0.2642, 4.844, -0.2642, 4.844, 0.06309, 4.277, 0.06309, -1.234, -0.2642, -0.5799, -0.2642, -0.5799, 0.06309, -1.234, 0.06309, 3.704, -0.2642, 4.277, -0.2642, 4.277, 0.06309, 3.704, 0.06309, -1.889, -0.2642, -1.234, -0.2642, -1.234, 0.06309, -1.889, 0.06309, 3.122, -0.2642, 3.704, -0.2642, 3.704, 0.06309, 3.122, 0.06309, -2.543, -0.2642, -1.889, -0.2642, -1.889, 0.06309, -2.543, 0.06309, 2.527, -0.2642, 3.122, -0.2642, 3.122, 0.06309, 2.527, 0.06309, -3.198, -0.2642, -2.543, -0.2642, -2.543, 0.06309, -3.198, 0.0631, 1.918, -0.2642, 2.527, -0.2642, 2.527, 0.06309, 1.918, 0.06309, -3.852, -0.2642, -3.198, -0.2642, -3.198, 0.0631, -3.852, 0.0631, 0.7291, -0.2642, 1.918, -0.2642, 1.918, 0.06309, 0.7291, 0.06309, 5.406, -0.2642, 5.965, 3.736, 5.406, 0.0631, -4.507, 3.555, -3.852, -0.2642, -3.852, 0.0631, 0.07461, -0.2642, 0.7291, -0.2642, 0.7291, 0.06309, 0.07461, 0.06309, 4.844, -0.2642, 5.406, -0.2642, 5.406, 0.0631, 4.844, 0.06309, -0.5799, -0.2642, 0.07461, -0.2642, 0.07461, 0.06309, -0.5799, 0.06309, 1.918, 0.06309, 2.527, 0.06309, 2.527, 0.3903, 1.918, 0.3903, -3.852, 0.0631, -3.198, 0.0631, -3.198, 0.3903, -3.852, 0.3903, 0.7291, 0.06309, 1.918, 0.06309, 1.918, 0.3903, 0.7291, 0.3903, 5.406, 0.0631, 5.965, 3.736, 5.406, 0.3903, -4.507, 3.555, -3.852, 0.0631, -3.852, 0.3903, 0.07461, 0.06309, 0.7291, 0.06309, 0.7291, 0.3903, 0.07461, 0.3903, 4.844, 0.06309, 5.406, 0.0631, 5.406, 0.3903, 4.844, 0.3903, -0.5799, 0.06309, 0.07461, 0.06309, 0.07461, 0.3903, -0.5799, 0.3903, 4.277, 0.06309, 4.844, 0.06309, 4.844, 0.3903, 4.277, 0.3903, -1.234, 0.06309, -0.5799, 0.06309, -0.5799, 0.3903, -1.234, 0.3903, 3.704, 0.06309, 4.277, 0.06309, 4.277, 0.3903, 3.704, 0.3903, -1.889, 0.06309, -1.234, 0.06309, -1.234, 0.3903, -1.889, 0.3903, 3.122, 0.06309, 3.704, 0.06309, 3.704, 0.3903, 3.122, 0.3903, -2.543, 0.06309, -1.889, 0.06309, -1.889, 0.3903, -2.543, 0.3903, 2.527, 0.06309, 3.122, 0.06309, 3.122, 0.3903, 2.527, 0.3903, -3.198, 0.0631, -2.543, 0.06309, -2.543, 0.3903, -3.198, 0.3903, -1.234, 0.3903, -0.5799, 0.3903, -0.5799, 0.7176, -1.234, 0.7176, 3.704, 0.3903, 4.277, 0.3903, 4.277, 0.7176, 3.704, 0.7176, -1.889, 0.3903, -1.234, 0.3903, -1.234, 0.7176, -1.889, 0.7176, 3.122, 0.3903, 3.704, 0.3903, 3.704, 0.7176, 3.122, 0.7176, -2.543, 0.3903, -1.889, 0.3903, -1.889, 0.7176, -2.543, 0.7176, 2.527, 0.3903, 3.122, 0.3903, 3.122, 0.7176, 2.527, 0.7176, -3.198, 0.3903, -2.543, 0.3903, -2.543, 0.7176, -3.198, 0.7176, 1.918, 0.3903, 2.527, 0.3903, 2.527, 0.7176, 1.918, 0.7176, -3.852, 0.3903, -3.198, 0.3903, -3.198, 0.7176, -3.852, 0.7176, 0.7291, 0.3903, 1.918, 0.3903, 1.918, 0.7176, 0.7291, 0.7176, 5.406, 0.3903, 5.965, 3.736, 5.406, 0.7176, -4.507, 3.555, -3.852, 0.3903, -3.852, 0.7176, 0.07461, 0.3903, 0.7291, 0.3903, 0.7291, 0.7176, 0.07461, 0.7176, 4.844, 0.3903, 5.406, 0.3903, 5.406, 0.7176, 4.844, 0.7176, -0.5799, 0.3903, 0.07461, 0.3903, 0.07461, 0.7176, -0.5799, 0.7176, 4.277, 0.3903, 4.844, 0.3903, 4.844, 0.7176, 4.277, 0.7176, -3.852, 0.7176, -3.198, 0.7176, -3.198, 1.045, -3.852, 1.045, 0.7291, 0.7176, 1.918, 0.7176, 1.918, 1.045, 0.7291, 1.045, 5.406, 0.7176, 5.965, 3.736, 5.406, 1.045, -4.507, 3.555, -3.852, 0.7176, -3.852, 1.045, 0.07461, 0.7176, 0.7291, 0.7176, 0.7291, 1.045, 0.07461, 1.045, 4.844, 0.7176, 5.406, 0.7176, 5.406, 1.045, 4.844, 1.045, -0.5799, 0.7176, 0.07461, 0.7176, 0.07461, 1.045, -0.5799, 1.045, 4.277, 0.7176, 4.844, 0.7176, 4.844, 1.045, 4.277, 1.045, -1.234, 0.7176, -0.5799, 0.7176, -0.5799, 1.045, -1.234, 1.045, 3.704, 0.7176, 4.277, 0.7176, 4.277, 1.045, 3.704, 1.045, -1.889, 0.7176, -1.234, 0.7176, -1.234, 1.045, -1.889, 1.045, 3.122, 0.7176, 3.704, 0.7176, 3.704, 1.045, 3.122, 1.045, -2.543, 0.7176, -1.889, 0.7176, -1.889, 1.045, -2.543, 1.045, 2.527, 0.7176, 3.122, 0.7176, 3.122, 1.045, 2.527, 1.045, -3.198, 0.7176, -2.543, 0.7176, -2.543, 1.045, -3.198, 1.045, 1.918, 0.7176, 2.527, 0.7176, 2.527, 1.045, 1.918, 1.045, 3.704, 1.045, 4.277, 1.045, 4.277, 1.372, 3.704, 1.372, -1.889, 1.045, -1.234, 1.045, -1.234, 1.372, -1.889, 1.372, 3.122, 1.045, 3.704, 1.045, 3.704, 1.372, 3.122, 1.372, -2.543, 1.045, -1.889, 1.045, -1.889, 1.372, -2.543, 1.372, 2.527, 1.045, 3.122, 1.045, 3.122, 1.372, 2.527, 1.372, -3.198, 1.045, -2.543, 1.045, -2.543, 1.372, -3.198, 1.372, 1.918, 1.045, 2.527, 1.045, 2.527, 1.372, 1.918, 1.372, -3.852, 1.045, -3.198, 1.045, -3.198, 1.372, -3.852, 1.372, 0.7291, 1.045, 1.918, 1.045, 1.918, 1.372, 0.7291, 1.372, 5.406, 1.045, 5.965, 3.736, 5.406, 1.372, -4.507, 3.555, -3.852, 1.045, -3.852, 1.372, 0.07461, 1.045, 0.7291, 1.045, 0.7291, 1.372, 0.07461, 1.372, 4.844, 1.045, 5.406, 1.045, 5.406, 1.372, 4.844, 1.372, -0.5799, 1.045, 0.07461, 1.045, 0.07461, 1.372, -0.5799, 1.372, 4.277, 1.045, 4.844, 1.045, 4.844, 1.372, 4.277, 1.372, -1.234, 1.045, -0.5799, 1.045, -0.5799, 1.372, -1.234, 1.372, 0.7291, 1.372, 1.918, 1.372, 1.918, 1.699, 0.7291, 1.699, 5.406, 1.372, 5.965, 3.736, 5.406, 1.699, -4.507, 3.555, -3.852, 1.372, -3.852, 1.699, 0.07461, 1.372, 0.7291, 1.372, 0.7291, 1.699, 0.07461, 1.699, 4.844, 1.372, 5.406, 1.372, 5.406, 1.699, 4.844, 1.699, -0.5799, 1.372, 0.07461, 1.372, 0.07461, 1.699, -0.5799, 1.699, 4.277, 1.372, 4.844, 1.372, 4.844, 1.699, 4.277, 1.699, -1.234, 1.372, -0.5799, 1.372, -0.5799, 1.699, -1.234, 1.699, 3.704, 1.372, 4.277, 1.372, 4.277, 1.699, 3.704, 1.699, -1.889, 1.372, -1.234, 1.372, -1.234, 1.699, -1.889, 1.699, 3.122, 1.372, 3.704, 1.372, 3.704, 1.699, 3.122, 1.699, -2.543, 1.372, -1.889, 1.372, -1.889, 1.699, -2.543, 1.699, 2.527, 1.372, 3.122, 1.372, 3.122, 1.699, 2.527, 1.699, -3.198, 1.372, -2.543, 1.372, -2.543, 1.699, -3.198, 1.699, 1.918, 1.372, 2.527, 1.372, 2.527, 1.699, 1.918, 1.699, -3.852, 1.372, -3.198, 1.372, -3.198, 1.699, -3.852, 1.699, -1.889, 1.699, -1.234, 1.699, -1.234, 2.027, -1.889, 2.027, 3.122, 1.699, 3.704, 1.699, 3.704, 2.027, 3.122, 2.027, -2.543, 1.699, -1.889, 1.699, -1.889, 2.027, -2.543, 2.027, 2.527, 1.699, 3.122, 1.699, 3.122, 2.027, 2.527, 2.027, -3.198, 1.699, -2.543, 1.699, -2.543, 2.027, -3.198, 2.027, 1.918, 1.699, 2.527, 1.699, 2.527, 2.027, 1.918, 2.027, -3.852, 1.699, -3.198, 1.699, -3.198, 2.027, -3.852, 2.027, 0.7291, 1.699, 1.918, 1.699, 1.918, 2.027, 0.7291, 2.027, 5.406, 1.699, 5.965, 3.736, 5.406, 2.027, -4.507, 3.555, -3.852, 1.699, -3.852, 2.027, 0.07461, 1.699, 0.7291, 1.699, 0.7291, 2.027, 0.07461, 2.027, 4.844, 1.699, 5.406, 1.699, 5.406, 2.027, 4.844, 2.027, -0.5799, 1.699, 0.07461, 1.699, 0.07461, 2.027, -0.5799, 2.027, 4.277, 1.699, 4.844, 1.699, 4.844, 2.027, 4.277, 2.027, -1.234, 1.699, -0.5799, 1.699, -0.5799, 2.027, -1.234, 2.027, 3.704, 1.699, 4.277, 1.699, 4.277, 2.027, 3.704, 2.027, -4.507, 3.555, -3.852, 2.027, -3.852, 2.354, 0.07461, 2.027, 0.7291, 2.027, 0.7291, 2.354, 0.07461, 2.354, 4.844, 2.027, 5.406, 2.027, 5.406, 2.354, 4.844, 2.354, -0.5799, 2.027, 0.07461, 2.027, 0.07461, 2.354, -0.5799, 2.354, 4.277, 2.027, 4.844, 2.027, 4.844, 2.354, 4.277, 2.354, -1.234, 2.027, -0.5799, 2.027, -0.5799, 2.354, -1.234, 2.354, 3.704, 2.027, 4.277, 2.027, 4.277, 2.354, 3.704, 2.354, -1.889, 2.027, -1.234, 2.027, -1.234, 2.354, -1.889, 2.354, 3.122, 2.027, 3.704, 2.027, 3.704, 2.354, 3.122, 2.354, -2.543, 2.027, -1.889, 2.027, -1.889, 2.354, -2.543, 2.354, 2.527, 2.027, 3.122, 2.027, 3.122, 2.354, 2.527, 2.354, -3.198, 2.027, -2.543, 2.027, -2.543, 2.354, -3.198, 2.354, 1.918, 2.027, 2.527, 2.027, 2.527, 2.354, 1.918, 2.354, -3.852, 2.027, -3.198, 2.027, -3.198, 2.354, -3.852, 2.354, 0.7291, 2.027, 1.918, 2.027, 1.918, 2.354, 0.7291, 2.354, 5.406, 2.027, 5.965, 3.736, 5.406, 2.354, -2.543, 2.354, -1.889, 2.354, -1.889, 2.681, -2.543, 2.681, 2.527, 2.354, 3.122, 2.354, 3.122, 2.681, 2.527, 2.681, -3.198, 2.354, -2.543, 2.354, -2.543, 2.681, -3.198, 2.681, 1.918, 2.354, 2.527, 2.354, 2.527, 2.681, 1.918, 2.681, -3.852, 2.354, -3.198, 2.354, -3.198, 2.681, -3.852, 2.681, 0.7291, 2.354, 1.918, 2.354, 1.918, 2.681, 0.7291, 2.681, 5.406, 2.354, 5.965, 3.736, 5.406, 2.681, -4.507, 3.555, -3.852, 2.354, -3.852, 2.681, 0.07461, 2.354, 0.7291, 2.354, 0.7291, 2.681, 0.07461, 2.681, 4.844, 2.354, 5.406, 2.354, 5.406, 2.681, 4.844, 2.681, -0.5799, 2.354, 0.07461, 2.354, 0.07461, 2.681, -0.5799, 2.681, 4.277, 2.354, 4.844, 2.354, 4.844, 2.681, 4.277, 2.681, -1.234, 2.354, -0.5799, 2.354, -0.5799, 2.681, -1.234, 2.681, 3.704, 2.354, 4.277, 2.354, 4.277, 2.681, 3.704, 2.681, -1.889, 2.354, -1.234, 2.354, -1.234, 2.681, -1.889, 2.681, 3.122, 2.354, 3.704, 2.354, 3.704, 2.681, 3.122, 2.681, 4.844, 2.681, 5.406, 2.681, 5.406, 3.008, 4.844, 3.008, -0.5799, 2.681, 0.07461, 2.681, 0.07461, 3.008, -0.5799, 3.008, 4.277, 2.681, 4.844, 2.681, 4.844, 3.008, 4.277, 3.008, -1.234, 2.681, -0.5799, 2.681, -0.5799, 3.008, -1.234, 3.008, 3.704, 2.681, 4.277, 2.681, 4.277, 3.008, 3.704, 3.008, -1.889, 2.681, -1.234, 2.681, -1.234, 3.008, -1.889, 3.008, 3.122, 2.681, 3.704, 2.681, 3.704, 3.008, 3.122, 3.008, -2.543, 2.681, -1.889, 2.681, -1.889, 3.008, -2.543, 3.008, 2.527, 2.681, 3.122, 2.681, 3.122, 3.008, 2.527, 3.008, -3.198, 2.681, -2.543, 2.681, -2.543, 3.008, -3.198, 3.008, 1.918, 2.681, 2.527, 2.681, 2.527, 3.008, 1.918, 3.008, -3.852, 2.681, -3.198, 2.681, -3.198, 3.008, -3.852, 3.008, 0.7291, 2.681, 1.918, 2.681, 1.918, 3.008, 0.7291, 3.008, 5.406, 2.681, 5.965, 3.736, 5.406, 3.008, -4.507, 3.555, -3.852, 2.681, -3.852, 3.008, 0.07461, 2.681, 0.7291, 2.681, 0.7291, 3.008, 0.07461, 3.008, 2.527, 3.008, 3.122, 3.008, 3.122, 3.336, 2.527, 3.336, -3.198, 3.008, -2.543, 3.008, -2.543, 3.336, -3.198, 3.336, 1.918, 3.008, 2.527, 3.008, 2.527, 3.336, 1.918, 3.336, -3.852, 3.008, -3.198, 3.008, -3.198, 3.336, -3.852, 3.336, 0.7291, 3.008, 1.918, 3.008, 1.918, 3.336, 0.7291, 3.336, 5.406, 3.008, 5.965, 3.736, 5.406, 3.336, -4.507, 3.555, -3.852, 3.008, -3.852, 3.336, 0.07461, 3.008, 0.7291, 3.008, 0.7291, 3.336, 0.07461, 3.336, 4.844, 3.008, 5.406, 3.008, 5.406, 3.336, 4.844, 3.336, -0.5799, 3.008, 0.07461, 3.008, 0.07461, 3.336, -0.5799, 3.336, 4.277, 3.008, 4.844, 3.008, 4.844, 3.336, 4.277, 3.336, -1.234, 3.008, -0.5799, 3.008, -0.5799, 3.336, -1.234, 3.336, 3.704, 3.008, 4.277, 3.008, 4.277, 3.336, 3.704, 3.336, -1.889, 3.008, -1.234, 3.008, -1.234, 3.336, -1.889, 3.336, 3.122, 3.008, 3.704, 3.008, 3.704, 3.336, 3.122, 3.336, -2.543, 3.008, -1.889, 3.008, -1.889, 3.336, -2.543, 3.336, -0.5799, 3.336, 0.07461, 3.336, 0.07461, 3.663, -0.5799, 3.663, 4.277, 3.336, 4.844, 3.336, 4.844, 3.663, 4.277, 3.663, -1.234, 3.336, -0.5799, 3.336, -0.5799, 3.663, -1.234, 3.663, 3.704, 3.336, 4.277, 3.336, 4.277, 3.663, 3.704, 3.663, -1.889, 3.336, -1.234, 3.336, -1.234, 3.663, -1.889, 3.663, 3.122, 3.336, 3.704, 3.336, 3.704, 3.663, 3.122, 3.663, -2.543, 3.336, -1.889, 3.336, -1.889, 3.663, -2.543, 3.663, 2.527, 3.336, 3.122, 3.336, 3.122, 3.663, 2.527, 3.663, -3.198, 3.336, -2.543, 3.336, -2.543, 3.663, -3.198, 3.663, 1.918, 3.336, 2.527, 3.336, 2.527, 3.663, 1.918, 3.663, -3.852, 3.336, -3.198, 3.336, -3.198, 3.663, -3.852, 3.663, 0.7291, 3.336, 1.918, 3.336, 1.918, 3.663, 0.7291, 3.663, 5.406, 3.336, 5.965, 3.736, 5.406, 3.663, -4.507, 3.555, -3.852, 3.336, -3.852, 3.663, 0.07461, 3.336, 0.7291, 3.336, 0.7291, 3.663, 0.07461, 3.663, 4.844, 3.336, 5.406, 3.336, 5.406, 3.663, 4.844, 3.663, -3.198, 3.663, -2.543, 3.663, -2.543, 3.99, -3.198, 3.99, 1.918, 3.663, 2.527, 3.663, 2.527, 3.99, 1.918, 3.99, -3.852, 3.663, -3.198, 3.663, -3.198, 3.99, -3.852, 3.99, 0.7291, 3.663, 1.918, 3.663, 1.918, 3.99, 0.7291, 3.99, 5.406, 3.663, 5.965, 3.736, 5.406, 3.99, -4.507, 3.555, -3.852, 3.663, -3.852, 3.99, 0.07461, 3.663, 0.7291, 3.663, 0.7291, 3.99, 0.07461, 3.99, 4.844, 3.663, 5.406, 3.663, 5.406, 3.99, 4.844, 3.99, -0.5799, 3.663, 0.07461, 3.663, 0.07461, 3.99, -0.5799, 3.99, 4.277, 3.663, 4.844, 3.663, 4.844, 3.99, 4.277, 3.99, -1.234, 3.663, -0.5799, 3.663, -0.5799, 3.99, -1.234, 3.99, 3.704, 3.663, 4.277, 3.663, 4.277, 3.99, 3.704, 3.99, -1.889, 3.663, -1.234, 3.663, -1.234, 3.99, -1.889, 3.99, 3.122, 3.663, 3.704, 3.663, 3.704, 3.99, 3.122, 3.99, -2.543, 3.663, -1.889, 3.663, -1.889, 3.99, -2.543, 3.99, 2.527, 3.663, 3.122, 3.663, 3.122, 3.99, 2.527, 3.99, 4.277, 3.99, 4.844, 3.99, 4.844, 4.317, 4.277, 4.317, -1.234, 3.99, -0.5799, 3.99, -0.5799, 4.317, -1.234, 4.317, 3.704, 3.99, 4.277, 3.99, 4.277, 4.317, 3.704, 4.317, -1.889, 3.99, -1.234, 3.99, -1.234, 4.317, -1.889, 4.317, 3.122, 3.99, 3.704, 3.99, 3.704, 4.317, 3.122, 4.317, -2.543, 3.99, -1.889, 3.99, -1.889, 4.317, -2.543, 4.317, 2.527, 3.99, 3.122, 3.99, 3.122, 4.317, 2.527, 4.317, -3.198, 3.99, -2.543, 3.99, -2.543, 4.317, -3.198, 4.317, 1.918, 3.99, 2.527, 3.99, 2.527, 4.317, 1.918, 4.317, -3.852, 3.99, -3.198, 3.99, -3.198, 4.317, -3.852, 4.317, 0.7291, 3.99, 1.918, 3.99, 1.918, 4.317, 0.7291, 4.317, 5.406, 3.99, 5.965, 3.736, 5.406, 4.317, -4.507, 3.555, -3.852, 3.99, -3.852, 4.317, 0.07461, 3.99, 0.7291, 3.99, 0.7291, 4.317, 0.07461, 4.317, 4.844, 3.99, 5.406, 3.99, 5.406, 4.317, 4.844, 4.317, -0.5799, 3.99, 0.07461, 3.99, 0.07461, 4.317, -0.5799, 4.317, 1.918, 4.317, 2.527, 4.317, 2.527, 4.645, 1.918, 4.645, -3.852, 4.317, -3.198, 4.317, -3.198, 4.645, -3.852, 4.645, 0.7291, 4.317, 1.918, 4.317, 1.918, 4.645, 0.7291, 4.645, 5.406, 4.317, 5.965, 3.736, 5.406, 4.645, -4.507, 3.555, -3.852, 4.317, -3.852, 4.645, 0.07461, 4.317, 0.7291, 4.317, 0.7291, 4.645, 0.07461, 4.645, 4.844, 4.317, 5.406, 4.317, 5.406, 4.645, 4.844, 4.645, -0.5799, 4.317, 0.07461, 4.317, 0.07461, 4.645, -0.5799, 4.645, 4.277, 4.317, 4.844, 4.317, 4.844, 4.645, 4.277, 4.645, -1.234, 4.317, -0.5799, 4.317, -0.5799, 4.645, -1.234, 4.645, 3.704, 4.317, 4.277, 4.317, 4.277, 4.645, 3.704, 4.645, -1.889, 4.317, -1.234, 4.317, -1.234, 4.645, -1.889, 4.645, 3.122, 4.317, 3.704, 4.317, 3.704, 4.645, 3.122, 4.645, -2.543, 4.317, -1.889, 4.317, -1.889, 4.645, -2.543, 4.645, 2.527, 4.317, 3.122, 4.317, 3.122, 4.645, 2.527, 4.645, -3.198, 4.317, -2.543, 4.317, -2.543, 4.645, -3.198, 4.645, -1.234, 4.645, -0.5799, 4.645, -0.5799, 4.972, -1.234, 4.972, 3.704, 4.645, 4.277, 4.645, 4.277, 4.972, 3.704, 4.972, -1.889, 4.645, -1.234, 4.645, -1.234, 4.972, -1.889, 4.972, 3.122, 4.645, 3.704, 4.645, 3.704, 4.972, 3.122, 4.972, -2.543, 4.645, -1.889, 4.645, -1.889, 4.972, -2.543, 4.972, 2.527, 4.645, 3.122, 4.645, 3.122, 4.972, 2.527, 4.972, -3.198, 4.645, -2.543, 4.645, -2.543, 4.972, -3.198, 4.972, 1.918, 4.645, 2.527, 4.645, 2.527, 4.972, 1.918, 4.972, -3.852, 4.645, -3.198, 4.645, -3.198, 4.972, -3.852, 4.972, 0.7291, 4.645, 1.918, 4.645, 1.918, 4.972, 0.7291, 4.972, 5.406, 4.645, 5.965, 3.736, 5.406, 4.972, -4.507, 3.555, -3.852, 4.645, -3.852, 4.972, 0.07461, 4.645, 0.7291, 4.645, 0.7291, 4.972, 0.07461, 4.972, 4.844, 4.645, 5.406, 4.645, 5.406, 4.972, 4.844, 4.972, -0.5799, 4.645, 0.07461, 4.645, 0.07461, 4.972, -0.5799, 4.972, 4.277, 4.645, 4.844, 4.645, 4.844, 4.972, 4.277, 4.972, -3.852, 4.972, -3.198, 4.972, -3.198, 5.299, -3.852, 5.299, 0.7291, 4.972, 1.918, 4.972, 1.918, 5.299, 0.7291, 5.299, 5.406, 4.972, 5.965, 3.736, 5.406, 5.299, -4.507, 3.555, -3.852, 4.972, -3.852, 5.299, 0.07461, 4.972, 0.7291, 4.972, 0.7291, 5.299, 0.07461, 5.299, 4.844, 4.972, 5.406, 4.972, 5.406, 5.299, 4.844, 5.299, -0.5799, 4.972, 0.07461, 4.972, 0.07461, 5.299, -0.5799, 5.299, 4.277, 4.972, 4.844, 4.972, 4.844, 5.299, 4.277, 5.299, -1.234, 4.972, -0.5799, 4.972, -0.5799, 5.299, -1.234, 5.299, 3.704, 4.972, 4.277, 4.972, 4.277, 5.299, 3.704, 5.299, -1.889, 4.972, -1.234, 4.972, -1.234, 5.299, -1.889, 5.299, 3.122, 4.972, 3.704, 4.972, 3.704, 5.299, 3.122, 5.299, -2.543, 4.972, -1.889, 4.972, -1.889, 5.299, -2.543, 5.299, 2.527, 4.972, 3.122, 4.972, 3.122, 5.299, 2.527, 5.299, -3.198, 4.972, -2.543, 4.972, -2.543, 5.299, -3.198, 5.299, 1.918, 4.972, 2.527, 4.972, 2.527, 5.299, 1.918, 5.299, -1.889, 5.299, -1.234, 5.299, -1.234, 5.626, -1.889, 5.626, 3.122, 5.299, 3.704, 5.299, 3.704, 5.626, 3.122, 5.626, -2.543, 5.299, -1.889, 5.299, -1.889, 5.626, -2.543, 5.626, 2.527, 5.299, 3.122, 5.299, 3.122, 5.626, 2.527, 5.626, -3.198, 5.299, -2.543, 5.299, -2.543, 5.626, -3.198, 5.626, 1.918, 5.299, 2.527, 5.299, 2.527, 5.626, 1.918, 5.626, -3.852, 5.299, -3.198, 5.299, -3.198, 5.626, -3.852, 5.626, 0.7291, 5.299, 1.918, 5.299, 1.918, 5.626, 0.7291, 5.626, 5.406, 5.299, 5.965, 3.736, 5.406, 5.626, -4.507, 3.555, -3.852, 5.299, -3.852, 5.626, 0.07461, 5.299, 0.7291, 5.299, 0.7291, 5.626, 0.07461, 5.626, 4.844, 5.299, 5.406, 5.299, 5.406, 5.626, 4.844, 5.626, -0.5799, 5.299, 0.07461, 5.299, 0.07461, 5.626, -0.5799, 5.626, 4.277, 5.299, 4.844, 5.299, 4.844, 5.626, 4.277, 5.626, -1.234, 5.299, -0.5799, 5.299, -0.5799, 5.626, -1.234, 5.626, 3.704, 5.299, 4.277, 5.299, 4.277, 5.626, 3.704, 5.626, 5.406, 5.626, 5.965, 3.736, 5.406, 5.954, -4.507, 3.555, -3.852, 5.626, -3.852, 5.954, 0.07461, 5.626, 0.7291, 5.626, 0.7291, 5.954, 0.07461, 5.954, 4.844, 5.626, 5.406, 5.626, 5.406, 5.954, 4.844, 5.954, -0.5799, 5.626, 0.07461, 5.626, 0.07461, 5.954, -0.5799, 5.954, 4.277, 5.626, 4.844, 5.626, 4.844, 5.954, 4.277, 5.954, -1.234, 5.626, -0.5799, 5.626, -0.5799, 5.954, -1.234, 5.954, 3.704, 5.626, 4.277, 5.626, 4.277, 5.954, 3.704, 5.954, -1.889, 5.626, -1.234, 5.626, -1.234, 5.954, -1.889, 5.954, 3.122, 5.626, 3.704, 5.626, 3.704, 5.954, 3.122, 5.954, -2.543, 5.626, -1.889, 5.626, -1.889, 5.954, -2.543, 5.954, 2.527, 5.626, 3.122, 5.626, 3.122, 5.954, 2.527, 5.954, -3.198, 5.626, -2.543, 5.626, -2.543, 5.954, -3.198, 5.954, 1.918, 5.626, 2.527, 5.626, 2.527, 5.954, 1.918, 5.954, -3.852, 5.626, -3.198, 5.626, -3.198, 5.954, -3.852, 5.954, 0.7291, 5.626, 1.918, 5.626, 1.918, 5.954, 0.7291, 5.954, 3.122, 5.954, 3.704, 5.954, 3.704, 6.281, 3.122, 6.281, -2.543, 5.954, -1.889, 5.954, -1.889, 6.281, -2.543, 6.281, 2.527, 5.954, 3.122, 5.954, 3.122, 6.281, 2.527, 6.281, -3.198, 5.954, -2.543, 5.954, -2.543, 6.281, -3.198, 6.281, 1.918, 5.954, 2.527, 5.954, 2.527, 6.281, 1.918, 6.281, -3.852, 5.954, -3.198, 5.954, -3.198, 6.281, -3.852, 6.281, 0.7291, 5.954, 1.918, 5.954, 1.918, 6.281, 0.7291, 6.281, 5.406, 5.954, 5.965, 3.736, 5.406, 6.281, -4.507, 3.555, -3.852, 5.954, -3.852, 6.281, 0.07461, 5.954, 0.7291, 5.954, 0.7291, 6.281, 0.07461, 6.281, 4.844, 5.954, 5.406, 5.954, 5.406, 6.281, 4.844, 6.281, -0.5799, 5.954, 0.07461, 5.954, 0.07461, 6.281, -0.5799, 6.281, 4.277, 5.954, 4.844, 5.954, 4.844, 6.281, 4.277, 6.281, -1.234, 5.954, -0.5799, 5.954, -0.5799, 6.281, -1.234, 6.281, 3.704, 5.954, 4.277, 5.954, 4.277, 6.281, 3.704, 6.281, -1.889, 5.954, -1.234, 5.954, -1.234, 6.281, -1.889, 6.281, 0.07461, 6.281, 0.7291, 6.281, 0.7291, 6.608, 0.07461, 6.608, 4.844, 6.281, 5.406, 6.281, 5.406, 6.608, 4.844, 6.608, -0.5799, 6.281, 0.07461, 6.281, 0.07461, 6.608, -0.5799, 6.608, 4.277, 6.281, 4.844, 6.281, 4.844, 6.608, 4.277, 6.608, -1.234, 6.281, -0.5799, 6.281, -0.5799, 6.608, -1.234, 6.608, 3.704, 6.281, 4.277, 6.281, 4.277, 6.608, 3.704, 6.608, -1.889, 6.281, -1.234, 6.281, -1.234, 6.608, -1.889, 6.608, 3.122, 6.281, 3.704, 6.281, 3.704, 6.608, 3.122, 6.608, -2.543, 6.281, -1.889, 6.281, -1.889, 6.608, -2.543, 6.608, 2.527, 6.281, 3.122, 6.281, 3.122, 6.608, 2.527, 6.608, -3.198, 6.281, -2.543, 6.281, -2.543, 6.608, -3.198, 6.608, 1.918, 6.281, 2.527, 6.281, 2.527, 6.608, 1.918, 6.608, -3.852, 6.281, -3.198, 6.281, -3.198, 6.608, -3.852, 6.608, 0.7291, 6.281, 1.918, 6.281, 1.918, 6.608, 0.7291, 6.608, 5.406, 6.281, 5.965, 3.736, 5.406, 6.608, -4.507, 3.555, -3.852, 6.281, -3.852, 6.608, -2.543, 6.608, -1.889, 6.608, -1.889, 6.935, -2.543, 6.935, 2.527, 6.608, 3.122, 6.608, 3.122, 6.935, 2.527, 6.935, -3.198, 6.608, -2.543, 6.608, -2.543, 6.935, -3.198, 6.935, 1.918, 6.608, 2.527, 6.608, 2.527, 6.935, 1.918, 6.935, -3.852, 6.608, -3.198, 6.608, -3.198, 6.935, -3.852, 6.935, 0.7291, 6.608, 1.918, 6.608, 1.918, 6.935, 0.7291, 6.935, 5.406, 6.608, 5.965, 3.736, 5.406, 6.935, -4.507, 3.555, -3.852, 6.608, -3.852, 6.935, 0.07461, 6.608, 0.7291, 6.608, 0.7291, 6.935, 0.07461, 6.935, 4.844, 6.608, 5.406, 6.608, 5.406, 6.935, 4.844, 6.935, -0.5799, 6.608, 0.07461, 6.608, 0.07461, 6.935, -0.5799, 6.935, 4.277, 6.608, 4.844, 6.608, 4.844, 6.935, 4.277, 6.935, -1.234, 6.608, -0.5799, 6.608, -0.5799, 6.935, -1.234, 6.935, 3.704, 6.608, 4.277, 6.608, 4.277, 6.935, 3.704, 6.935, -1.889, 6.608, -1.234, 6.608, -1.234, 6.935, -1.889, 6.935, 3.122, 6.608, 3.704, 6.608, 3.704, 6.935, 3.122, 6.935, 4.844, 6.935, 5.406, 6.935, 5.406, 7.263, 4.844, 7.263, -0.5799, 6.935, 0.07461, 6.935, 0.07461, 7.263, -0.5799, 7.263, 4.277, 6.935, 4.844, 6.935, 4.844, 7.263, 4.277, 7.263, -1.234, 6.935, -0.5799, 6.935, -0.5799, 7.263, -1.234, 7.263, 3.704, 6.935, 4.277, 6.935, 4.277, 7.263, 3.704, 7.263, -1.889, 6.935, -1.234, 6.935, -1.234, 7.263, -1.889, 7.263, 3.122, 6.935, 3.704, 6.935, 3.704, 7.263, 3.122, 7.263, -2.543, 6.935, -1.889, 6.935, -1.889, 7.263, -2.543, 7.263, 2.527, 6.935, 3.122, 6.935, 3.122, 7.263, 2.527, 7.263, -3.198, 6.935, -2.543, 6.935, -2.543, 7.263, -3.198, 7.263, 1.918, 6.935, 2.527, 6.935, 2.527, 7.263, 1.918, 7.263, -3.852, 6.935, -3.198, 6.935, -3.198, 7.263, -3.852, 7.263, 0.7291, 6.935, 1.918, 6.935, 1.918, 7.263, 0.7291, 7.263, 5.406, 6.935, 5.965, 3.736, 5.406, 7.263, -4.507, 3.555, -3.852, 6.935, -3.852, 7.263, 0.07461, 6.935, 0.7291, 6.935, 0.7291, 7.263, 0.07461, 7.263, 2.527, 7.263, 3.122, 7.263, 3.122, 7.59, 2.527, 7.59, -3.198, 7.263, -2.543, 7.263, -2.543, 7.59, -3.198, 7.59, 1.918, 7.263, 2.527, 7.263, 2.527, 7.59, 1.918, 7.59, -3.852, 7.263, -3.198, 7.263, -3.198, 7.59, -3.852, 7.59, 0.7291, 7.263, 1.918, 7.263, 1.918, 7.59, 0.7291, 7.59, 5.406, 7.263, 5.965, 3.736, 5.406, 7.59, -4.507, 3.555, -3.852, 7.263, -3.852, 7.59, 0.07461, 7.263, 0.7291, 7.263, 0.7291, 7.59, 0.07461, 7.59, 4.844, 7.263, 5.406, 7.263, 5.406, 7.59, 4.844, 7.59, -0.5799, 7.263, 0.07461, 7.263, 0.07461, 7.59, -0.5799, 7.59, 4.277, 7.263, 4.844, 7.263, 4.844, 7.59, 4.277, 7.59, -1.234, 7.263, -0.5799, 7.263, -0.5799, 7.59, -1.234, 7.59, 3.704, 7.263, 4.277, 7.263, 4.277, 7.59, 3.704, 7.59, -1.889, 7.263, -1.234, 7.263, -1.234, 7.59, -1.889, 7.59, 3.122, 7.263, 3.704, 7.263, 3.704, 7.59, 3.122, 7.59, -2.543, 7.263, -1.889, 7.263, -1.889, 7.59, -2.543, 7.59, -0.5799, 7.59, 0.07461, 7.59, 0.07461, 7.917, -0.5799, 7.917, 4.277, 7.59, 4.844, 7.59, 4.844, 7.917, 4.277, 7.917, -1.234, 7.59, -0.5799, 7.59, -0.5799, 7.917, -1.234, 7.917, 3.704, 7.59, 4.277, 7.59, 4.277, 7.917, 3.704, 7.917, -1.889, 7.59, -1.234, 7.59, -1.234, 7.917, -1.889, 7.917, 3.122, 7.59, 3.704, 7.59, 3.704, 7.917, 3.122, 7.917, -2.543, 7.59, -1.889, 7.59, -1.889, 7.917, -2.543, 7.917, 2.527, 7.59, 3.122, 7.59, 3.122, 7.917, 2.527, 7.917, -3.198, 7.59, -2.543, 7.59, -2.543, 7.917, -3.198, 7.917, 1.918, 7.59, 2.527, 7.59, 2.527, 7.917, 1.918, 7.917, -3.852, 7.59, -3.198, 7.59, -3.198, 7.917, -3.852, 7.917, 0.7291, 7.59, 1.918, 7.59, 1.918, 7.917, 0.7291, 7.917, 5.406, 7.59, 5.965, 3.736, 5.406, 7.917, -4.507, 3.555, -3.852, 7.59, -3.852, 7.917, 0.07461, 7.59, 0.7291, 7.59, 0.7291, 7.917, 0.07461, 7.917, 4.844, 7.59, 5.406, 7.59, 5.406, 7.917, 4.844, 7.917, -3.198, -2.555, -2.543, -2.555, -2.543, -2.228, -3.198, -2.228, 1.918, -2.555, 2.527, -2.555, 2.527, -2.228, 1.918, -2.228, -3.852, -2.555, -3.198, -2.555, -3.198, -2.228, -3.852, -2.228, 0.7291, -2.555, 1.918, -2.555, 1.918, -2.228, 0.7291, -2.228, 5.406, -2.555, 5.965, -6.736, 5.406, -2.228, -4.507, -6.917, -3.852, -2.555, -3.852, -2.228, 0.07461, -2.555, 0.7291, -2.555, 0.7291, -2.228, 0.07461, -2.228, 4.844, -2.555, 5.406, -2.555, 5.406, -2.228, 4.844, -2.228, -0.5799, -2.555, 0.07461, -2.555, 0.07461, -2.228, -0.5799, -2.228, 4.277, -2.555, 4.844, -2.555, 4.844, -2.228, 4.277, -2.228, -1.234, -2.555, -0.5799, -2.555, -0.5799, -2.228, -1.234, -2.228, 3.704, -2.555, 4.277, -2.555, 4.277, -2.228, 3.704, -2.228, -1.889, -2.555, -1.234, -2.555, -1.234, -2.228, -1.889, -2.228, 3.122, -2.555, 3.704, -2.555, 3.704, -2.228, 3.122, -2.228, -2.543, -2.555, -1.889, -2.555, -1.889, -2.228, -2.543, -2.228, 2.527, -2.555, 3.122, -2.555, 3.122, -2.228, 2.527, -2.228, -1.234, -2.228, -0.5799, -2.228, -0.5799, -1.9, -1.234, -1.9, 3.704, -2.228, 4.277, -2.228, 4.277, -1.9, 3.704, -1.9, -1.889, -2.228, -1.234, -2.228, -1.234, -1.9, -1.889, -1.9, 3.122, -2.228, 3.704, -2.228, 3.704, -1.9, 3.122, -1.9, -2.543, -2.228, -1.889, -2.228, -1.889, -1.9, -2.543, -1.9, 2.527, -2.228, 3.122, -2.228, 3.122, -1.9, 2.527, -1.9, -3.198, -2.228, -2.543, -2.228, -2.543, -1.9, -3.198, -1.9, 1.918, -2.228, 2.527, -2.228, 2.527, -1.9, 1.918, -1.9, -3.852, -2.228, -3.198, -2.228, -3.198, -1.9, -3.852, -1.9, 0.7291, -2.228, 1.918, -2.228, 1.918, -1.9, 0.7291, -1.9, 5.406, -2.228, 5.965, -6.736, 5.406, -1.9, -4.507, -6.917, -3.852, -2.228, -3.852, -1.9, 0.07461, -2.228, 0.7291, -2.228, 0.7291, -1.9, 0.07461, -1.9, 4.844, -2.228, 5.406, -2.228, 5.406, -1.9, 4.844, -1.9, -0.5799, -2.228, 0.07461, -2.228, 0.07461, -1.9, -0.5799, -1.9, 4.277, -2.228, 4.844, -2.228, 4.844, -1.9, 4.277, -1.9])
me_sphere.use_remesh_preserve_volume = False
me_sphere.use_remesh_preserve_attributes = False
me_sphere.use_mirror_vertex_groups = False
me_sphere.update()

# ---- objects
ob_plane = bpy.data.objects.new('Plane', me_plane)
ob_cube = bpy.data.objects.new('Cube', me_cube_001)
ob_sphere = bpy.data.objects.new('Sphere', me_sphere)

# ---- transforms, parenting, visibility, modifiers, constraints
ob_plane.location = (0.0, -1.0, 3.6)
ob_plane.rotation_euler = (1.571, -0.0, 0.0)
ob_plane.scale = (0.5, 0.5, 0.5)
ob_plane.lineart.crease_threshold = 0.0
ob_cube.location = (0.0, 0.0, 0.0)
ob_cube.scale = (1.0, 1.0, 3.0)
ob_cube.lineart.crease_threshold = 0.0
_m = ob_cube.modifiers.new('Mirror', 'MIRROR')
ob_sphere.location = (0.0, 0.0, 3.5)
ob_sphere.lineart.crease_threshold = 0.0

# ---- collection membership
col_collection_1.objects.link(ob_plane)
col_collection_1.objects.link(ob_cube)
col_collection_1.objects.link(ob_sphere)

# ---- scene / render settings (as saved in the file)
scene.frame_start = 1; scene.frame_end = 250; scene.frame_set(1)
scene.render.engine = 'BLENDER_EEVEE_NEXT'
scene.render.resolution_percentage = 50
scene.render.dither_intensity = 0.0
scene.cycles.use_denoising = False
scene.cycles.samples = 128
scene.cycles.sampling_pattern = 'TABULATED_SOBOL'
scene.cycles.light_sampling_threshold = 0.0
scene.cycles.use_adaptive_sampling = False
scene.cycles.use_light_tree = False
scene.cycles.blur_glossy = 0.0
scene.cycles.sample_clamp_indirect = 0.0
scene.view_settings.view_transform = 'Standard'
bpy.context.view_layer.update()

# ---- added for rendering (the .blend has no active camera and no usable light): camera, sun
cam_auto = bpy.data.cameras.new('AutoCamera')
cam_auto.lens = 50.0
cam_auto.sensor_width = 36.0
cam_auto.clip_end = 1000.0
ob_auto_camera = bpy.data.objects.new('AutoCamera', cam_auto)
scene.collection.objects.link(ob_auto_camera)
ob_auto_camera.location = (10.4568, -13.6822, 8.20063)
ob_auto_camera.rotation_euler = (1.09748, -7.21219e-08, 0.694738)
scene.camera = ob_auto_camera
light_auto_sun = bpy.data.lights.new('AutoSun', 'SUN')
light_auto_sun.energy = 3.0
light_auto_sun.angle = 0.0523599
ob_auto_sun = bpy.data.objects.new('AutoSun', light_auto_sun)
scene.collection.objects.link(ob_auto_sun)
ob_auto_sun.rotation_euler = (0.872665, 0.174533, 0.523599)
bpy.context.view_layer.update()

